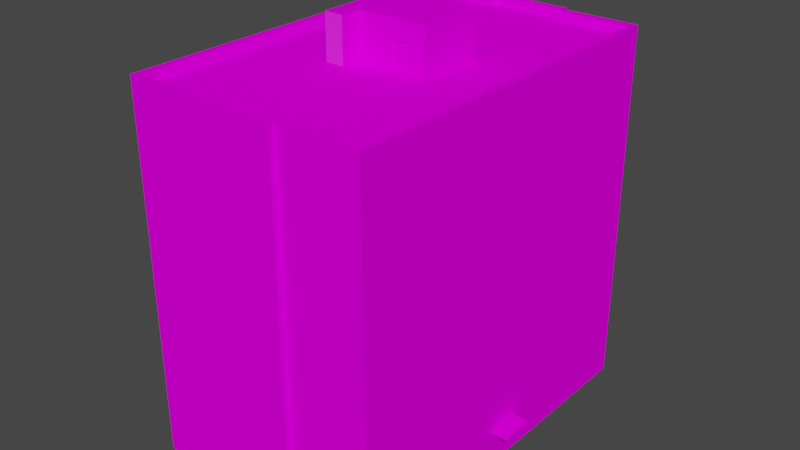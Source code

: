 # Source: SM_HOUSE_14.blend  (saved by Blender 3.1.7; exported with 4.5.12 LTS)
import bpy
from mathutils import Matrix  # noqa: F401  (used for matrix-valued properties, if any)

bpy.ops.wm.read_factory_settings(use_empty=True)
scene = bpy.context.scene
scene.name = 'Scene'

# ---- collections
col_sm_house_14 = bpy.data.collections.new('SM_HOUSE_14'); scene.collection.children.link(col_sm_house_14)

# ---- images (referenced by path relative to the original .blend; pixels are not part of the script)
import os
ASSET_DIR = os.environ.get("B2B_ASSET_DIR", "")  # directory of the original .blend (textures are referenced by path, not embedded)
HERE = os.path.dirname(os.path.abspath(__file__))  # packed textures are extracted next to this script under _unpacked/

def load_image(name, relpath, width, height, colorspace="sRGB"):
    """Load a texture the original file referenced (path relative to the .blend, or extracted next to this script)."""
    p = next((c for c in (os.path.join(HERE, relpath), os.path.join(ASSET_DIR, relpath)) if relpath and os.path.exists(c)), "")
    if p:
        img = bpy.data.images.load(p, check_existing=True)
        img.name = name
    else:  # same state as the original file: an image datablock whose file is absent (Cycles renders it pink)
        img = bpy.data.images.new(name, width, height)
        img.source = "FILE"
        img.filepath = "//" + (relpath or name)
    img.colorspace_settings.name = colorspace
    return img
img_9etagok2_png = load_image('9etagok2.PNG', '9etagok2.PNG', 1024, 1024, 'sRGB')
img_bolk_png = load_image('bolk.PNG', 'bolk.PNG', 1024, 1024, 'sRGB')
img_9etagok_png = load_image('9etagok.PNG', '9etagok.PNG', 1024, 1024, 'sRGB')
img_door_png = load_image('door.PNG', 'door.PNG', 1024, 1024, 'sRGB')
img_niz_png = load_image('niz.PNG', 'niz.PNG', 1024, 1024, 'sRGB')
img_roof_png = load_image('roof.PNG', 'roof.PNG', 1024, 1024, 'sRGB')
img_9etagdk_png = load_image('9etagdk.PNG', '9etagdk.PNG', 1024, 1024, 'sRGB')
img_pol2_png = load_image('pol2.PNG', 'pol2.PNG', 1024, 1024, 'sRGB')
img_dver9etz_png = load_image('dver9etz.PNG', 'dver9etz.PNG', 1024, 1024, 'sRGB')
img_9tdir_png = load_image('9tdir.PNG', '9tdir.PNG', 1024, 1024, 'sRGB')
img_dver2_png = load_image('dver2.PNG', 'dver2.PNG', 1024, 1024, 'sRGB')
img_kirp4_png = load_image('kirp4.PNG', 'kirp4.PNG', 1024, 1024, 'sRGB')

# ---- materials (node trees are filled in below, after node groups)
mat_sm_house_14_0 = bpy.data.materials.new('SM_HOUSE_14.0')
mat_sm_house_14_0.use_transparent_shadow = False
mat_sm_house_14_0.diffuse_color = (0.5882, 0.5882, 0.5882, 1.0)
mat_sm_house_14_0.roughness = 1.0
mat_sm_house_14_0.specular_intensity = 0.0
mat_sm_house_14_1 = bpy.data.materials.new('SM_HOUSE_14.1')
mat_sm_house_14_1.use_transparent_shadow = False
mat_sm_house_14_1.diffuse_color = (0.5882, 0.5882, 0.5882, 1.0)
mat_sm_house_14_1.roughness = 1.0
mat_sm_house_14_1.specular_intensity = 0.0
mat_sm_house_14_2 = bpy.data.materials.new('SM_HOUSE_14.2')
mat_sm_house_14_2.use_transparent_shadow = False
mat_sm_house_14_2.diffuse_color = (0.5882, 0.5882, 0.5882, 1.0)
mat_sm_house_14_2.roughness = 1.0
mat_sm_house_14_2.specular_intensity = 0.0
mat_sm_house_14_3 = bpy.data.materials.new('SM_HOUSE_14.3')
mat_sm_house_14_3.use_transparent_shadow = False
mat_sm_house_14_3.diffuse_color = (0.5882, 0.5882, 0.5882, 1.0)
mat_sm_house_14_3.roughness = 1.0
mat_sm_house_14_3.specular_intensity = 0.0
mat_sm_house_14_4 = bpy.data.materials.new('SM_HOUSE_14.4')
mat_sm_house_14_4.use_transparent_shadow = False
mat_sm_house_14_4.diffuse_color = (0.5882, 0.5882, 0.5882, 1.0)
mat_sm_house_14_4.roughness = 1.0
mat_sm_house_14_4.specular_intensity = 0.0
mat_sm_house_14_5 = bpy.data.materials.new('SM_HOUSE_14.5')
mat_sm_house_14_5.use_transparent_shadow = False
mat_sm_house_14_5.diffuse_color = (0.5882, 0.5882, 0.5882, 1.0)
mat_sm_house_14_5.roughness = 1.0
mat_sm_house_14_5.specular_intensity = 0.0
mat_sm_house_14_6 = bpy.data.materials.new('SM_HOUSE_14.6')
mat_sm_house_14_6.use_transparent_shadow = False
mat_sm_house_14_6.diffuse_color = (0.5882, 0.5882, 0.5882, 1.0)
mat_sm_house_14_6.roughness = 1.0
mat_sm_house_14_6.specular_intensity = 0.0
mat_sm_house_14_7 = bpy.data.materials.new('SM_HOUSE_14.7')
mat_sm_house_14_7.use_transparent_shadow = False
mat_sm_house_14_7.diffuse_color = (0.5882, 0.5882, 0.5882, 1.0)
mat_sm_house_14_7.roughness = 1.0
mat_sm_house_14_7.specular_intensity = 0.0
mat_sm_house_14_8 = bpy.data.materials.new('SM_HOUSE_14.8')
mat_sm_house_14_8.use_transparent_shadow = False
mat_sm_house_14_8.diffuse_color = (0.5882, 0.5882, 0.5882, 1.0)
mat_sm_house_14_8.roughness = 1.0
mat_sm_house_14_8.specular_intensity = 0.0
mat_sm_house_14_9 = bpy.data.materials.new('SM_HOUSE_14.9')
mat_sm_house_14_9.use_transparent_shadow = False
mat_sm_house_14_9.diffuse_color = (0.5882, 0.5882, 0.5882, 1.0)
mat_sm_house_14_9.roughness = 1.0
mat_sm_house_14_9.specular_intensity = 1.0
mat_sm_house_14_11 = bpy.data.materials.new('SM_HOUSE_14.11')
mat_sm_house_14_11.use_transparent_shadow = False
mat_sm_house_14_11.diffuse_color = (0.5882, 0.5882, 0.5882, 1.0)
mat_sm_house_14_11.roughness = 1.0
mat_sm_house_14_11.specular_intensity = 0.0
mat_sm_house_14_12 = bpy.data.materials.new('SM_HOUSE_14.12')
mat_sm_house_14_12.use_transparent_shadow = False
mat_sm_house_14_12.diffuse_color = (0.5882, 0.5882, 0.5882, 1.0)
mat_sm_house_14_12.roughness = 1.0
mat_sm_house_14_12.specular_intensity = 0.0

# ---- material node trees
mat_sm_house_14_0.use_nodes = True; mat_sm_house_14_0.node_tree.nodes.clear()
_N = mat_sm_house_14_0.node_tree.nodes; _L = mat_sm_house_14_0.node_tree.links
n0 = _N.new('ShaderNodeBsdfPrincipled'); n0.name = 'Principled BSDF'; n0.location = (10, 300)
n0.distribution = 'GGX'
n0.subsurface_method = 'RANDOM_WALK_SKIN'
n0.inputs[2].default_value = 1.0
n0.inputs[3].default_value = 1.45
n0.inputs[13].default_value = 0.0
n0.inputs[27].default_value = (0.0, 0.0, 0.0, 1.0)
n0.inputs[28].default_value = 1.0
n1 = _N.new('ShaderNodeOutputMaterial'); n1.name = 'Material Output'; n1.location = (300, 300)
n2 = _N.new('ShaderNodeTexImage'); n2.name = 'Image Texture'; n2.location = (-300, 600)
n2.label = '9etagok2'
n2.image = img_9etagok2_png
_L.new(n0.outputs[0], n1.inputs[0])
_L.new(n2.outputs[0], n0.inputs[0])
n1.is_active_output = True
mat_sm_house_14_1.use_nodes = True; mat_sm_house_14_1.node_tree.nodes.clear()
_N = mat_sm_house_14_1.node_tree.nodes; _L = mat_sm_house_14_1.node_tree.links
n0 = _N.new('ShaderNodeBsdfPrincipled'); n0.name = 'Principled BSDF'; n0.location = (10, 300)
n0.distribution = 'GGX'
n0.subsurface_method = 'RANDOM_WALK_SKIN'
n0.inputs[2].default_value = 1.0
n0.inputs[3].default_value = 1.45
n0.inputs[13].default_value = 0.0
n0.inputs[27].default_value = (0.0, 0.0, 0.0, 1.0)
n0.inputs[28].default_value = 1.0
n1 = _N.new('ShaderNodeOutputMaterial'); n1.name = 'Material Output'; n1.location = (300, 300)
n2 = _N.new('ShaderNodeTexImage'); n2.name = 'Image Texture'; n2.location = (-300, 600)
n2.label = 'bolk'
n2.image = img_bolk_png
_L.new(n0.outputs[0], n1.inputs[0])
_L.new(n2.outputs[0], n0.inputs[0])
n1.is_active_output = True
mat_sm_house_14_2.use_nodes = True; mat_sm_house_14_2.node_tree.nodes.clear()
_N = mat_sm_house_14_2.node_tree.nodes; _L = mat_sm_house_14_2.node_tree.links
n0 = _N.new('ShaderNodeBsdfPrincipled'); n0.name = 'Principled BSDF'; n0.location = (10, 300)
n0.distribution = 'GGX'
n0.subsurface_method = 'RANDOM_WALK_SKIN'
n0.inputs[2].default_value = 1.0
n0.inputs[3].default_value = 1.45
n0.inputs[13].default_value = 0.0
n0.inputs[27].default_value = (0.0, 0.0, 0.0, 1.0)
n0.inputs[28].default_value = 1.0
n1 = _N.new('ShaderNodeOutputMaterial'); n1.name = 'Material Output'; n1.location = (300, 300)
n2 = _N.new('ShaderNodeTexImage'); n2.name = 'Image Texture'; n2.location = (-300, 600)
n2.label = '9etagok'
n2.image = img_9etagok_png
_L.new(n0.outputs[0], n1.inputs[0])
_L.new(n2.outputs[0], n0.inputs[0])
n1.is_active_output = True
mat_sm_house_14_3.use_nodes = True; mat_sm_house_14_3.node_tree.nodes.clear()
_N = mat_sm_house_14_3.node_tree.nodes; _L = mat_sm_house_14_3.node_tree.links
n0 = _N.new('ShaderNodeBsdfPrincipled'); n0.name = 'Principled BSDF'; n0.location = (10, 300)
n0.distribution = 'GGX'
n0.subsurface_method = 'RANDOM_WALK_SKIN'
n0.inputs[2].default_value = 1.0
n0.inputs[3].default_value = 1.45
n0.inputs[13].default_value = 0.0
n0.inputs[27].default_value = (0.0, 0.0, 0.0, 1.0)
n0.inputs[28].default_value = 1.0
n1 = _N.new('ShaderNodeOutputMaterial'); n1.name = 'Material Output'; n1.location = (300, 300)
n2 = _N.new('ShaderNodeTexImage'); n2.name = 'Image Texture'; n2.location = (-300, 600)
n2.label = 'door'
n2.image = img_door_png
_L.new(n0.outputs[0], n1.inputs[0])
_L.new(n2.outputs[0], n0.inputs[0])
n1.is_active_output = True
mat_sm_house_14_4.use_nodes = True; mat_sm_house_14_4.node_tree.nodes.clear()
_N = mat_sm_house_14_4.node_tree.nodes; _L = mat_sm_house_14_4.node_tree.links
n0 = _N.new('ShaderNodeBsdfPrincipled'); n0.name = 'Principled BSDF'; n0.location = (10, 300)
n0.distribution = 'GGX'
n0.subsurface_method = 'RANDOM_WALK_SKIN'
n0.inputs[2].default_value = 1.0
n0.inputs[3].default_value = 1.45
n0.inputs[13].default_value = 0.0
n0.inputs[27].default_value = (0.0, 0.0, 0.0, 1.0)
n0.inputs[28].default_value = 1.0
n1 = _N.new('ShaderNodeOutputMaterial'); n1.name = 'Material Output'; n1.location = (300, 300)
n2 = _N.new('ShaderNodeTexImage'); n2.name = 'Image Texture'; n2.location = (-300, 600)
n2.label = 'niz'
n2.image = img_niz_png
_L.new(n0.outputs[0], n1.inputs[0])
_L.new(n2.outputs[0], n0.inputs[0])
n1.is_active_output = True
mat_sm_house_14_5.use_nodes = True; mat_sm_house_14_5.node_tree.nodes.clear()
_N = mat_sm_house_14_5.node_tree.nodes; _L = mat_sm_house_14_5.node_tree.links
n0 = _N.new('ShaderNodeBsdfPrincipled'); n0.name = 'Principled BSDF'; n0.location = (10, 300)
n0.distribution = 'GGX'
n0.subsurface_method = 'RANDOM_WALK_SKIN'
n0.inputs[2].default_value = 1.0
n0.inputs[3].default_value = 1.45
n0.inputs[13].default_value = 0.0
n0.inputs[27].default_value = (0.0, 0.0, 0.0, 1.0)
n0.inputs[28].default_value = 1.0
n1 = _N.new('ShaderNodeOutputMaterial'); n1.name = 'Material Output'; n1.location = (300, 300)
n2 = _N.new('ShaderNodeTexImage'); n2.name = 'Image Texture'; n2.location = (-300, 600)
n2.label = 'roof'
n2.image = img_roof_png
_L.new(n0.outputs[0], n1.inputs[0])
_L.new(n2.outputs[0], n0.inputs[0])
n1.is_active_output = True
mat_sm_house_14_6.use_nodes = True; mat_sm_house_14_6.node_tree.nodes.clear()
_N = mat_sm_house_14_6.node_tree.nodes; _L = mat_sm_house_14_6.node_tree.links
n0 = _N.new('ShaderNodeBsdfPrincipled'); n0.name = 'Principled BSDF'; n0.location = (10, 300)
n0.distribution = 'GGX'
n0.subsurface_method = 'RANDOM_WALK_SKIN'
n0.inputs[2].default_value = 1.0
n0.inputs[3].default_value = 1.45
n0.inputs[13].default_value = 0.0
n0.inputs[27].default_value = (0.0, 0.0, 0.0, 1.0)
n0.inputs[28].default_value = 1.0
n1 = _N.new('ShaderNodeOutputMaterial'); n1.name = 'Material Output'; n1.location = (300, 300)
n2 = _N.new('ShaderNodeTexImage'); n2.name = 'Image Texture'; n2.location = (-300, 600)
n2.label = '9etagdk'
n2.image = img_9etagdk_png
_L.new(n0.outputs[0], n1.inputs[0])
_L.new(n2.outputs[0], n0.inputs[0])
n1.is_active_output = True
mat_sm_house_14_7.use_nodes = True; mat_sm_house_14_7.node_tree.nodes.clear()
_N = mat_sm_house_14_7.node_tree.nodes; _L = mat_sm_house_14_7.node_tree.links
n0 = _N.new('ShaderNodeBsdfPrincipled'); n0.name = 'Principled BSDF'; n0.location = (10, 300)
n0.distribution = 'GGX'
n0.subsurface_method = 'RANDOM_WALK_SKIN'
n0.inputs[2].default_value = 1.0
n0.inputs[3].default_value = 1.45
n0.inputs[13].default_value = 0.0
n0.inputs[27].default_value = (0.0, 0.0, 0.0, 1.0)
n0.inputs[28].default_value = 1.0
n1 = _N.new('ShaderNodeOutputMaterial'); n1.name = 'Material Output'; n1.location = (300, 300)
n2 = _N.new('ShaderNodeTexImage'); n2.name = 'Image Texture'; n2.location = (-300, 600)
n2.label = 'pol2'
n2.image = img_pol2_png
_L.new(n0.outputs[0], n1.inputs[0])
_L.new(n2.outputs[0], n0.inputs[0])
n1.is_active_output = True
mat_sm_house_14_8.use_nodes = True; mat_sm_house_14_8.node_tree.nodes.clear()
_N = mat_sm_house_14_8.node_tree.nodes; _L = mat_sm_house_14_8.node_tree.links
n0 = _N.new('ShaderNodeBsdfPrincipled'); n0.name = 'Principled BSDF'; n0.location = (10, 300)
n0.distribution = 'GGX'
n0.subsurface_method = 'RANDOM_WALK_SKIN'
n0.inputs[2].default_value = 1.0
n0.inputs[3].default_value = 1.45
n0.inputs[13].default_value = 0.0
n0.inputs[27].default_value = (0.0, 0.0, 0.0, 1.0)
n0.inputs[28].default_value = 1.0
n1 = _N.new('ShaderNodeOutputMaterial'); n1.name = 'Material Output'; n1.location = (300, 300)
n2 = _N.new('ShaderNodeTexImage'); n2.name = 'Image Texture'; n2.location = (-300, 600)
n2.label = 'dver9etz'
n2.image = img_dver9etz_png
_L.new(n0.outputs[0], n1.inputs[0])
_L.new(n2.outputs[0], n0.inputs[0])
n1.is_active_output = True
mat_sm_house_14_9.use_nodes = True; mat_sm_house_14_9.node_tree.nodes.clear()
_N = mat_sm_house_14_9.node_tree.nodes; _L = mat_sm_house_14_9.node_tree.links
n0 = _N.new('ShaderNodeBsdfPrincipled'); n0.name = 'Principled BSDF'; n0.location = (10, 300)
n0.distribution = 'GGX'
n0.subsurface_method = 'RANDOM_WALK_SKIN'
n0.inputs[2].default_value = 1.0
n0.inputs[3].default_value = 1.45
n0.inputs[13].default_value = 1.0
n0.inputs[27].default_value = (0.0, 0.0, 0.0, 1.0)
n0.inputs[28].default_value = 1.0
n1 = _N.new('ShaderNodeOutputMaterial'); n1.name = 'Material Output'; n1.location = (300, 300)
n2 = _N.new('ShaderNodeTexImage'); n2.name = 'Image Texture'; n2.location = (-300, 600)
n2.label = '9tdir'
n2.image = img_9tdir_png
_L.new(n0.outputs[0], n1.inputs[0])
_L.new(n2.outputs[0], n0.inputs[0])
n1.is_active_output = True
mat_sm_house_14_11.use_nodes = True; mat_sm_house_14_11.node_tree.nodes.clear()
_N = mat_sm_house_14_11.node_tree.nodes; _L = mat_sm_house_14_11.node_tree.links
n0 = _N.new('ShaderNodeBsdfPrincipled'); n0.name = 'Principled BSDF'; n0.location = (10, 300)
n0.distribution = 'GGX'
n0.subsurface_method = 'RANDOM_WALK_SKIN'
n0.inputs[2].default_value = 1.0
n0.inputs[3].default_value = 1.45
n0.inputs[13].default_value = 0.0
n0.inputs[27].default_value = (0.0, 0.0, 0.0, 1.0)
n0.inputs[28].default_value = 1.0
n1 = _N.new('ShaderNodeOutputMaterial'); n1.name = 'Material Output'; n1.location = (300, 300)
n2 = _N.new('ShaderNodeTexImage'); n2.name = 'Image Texture'; n2.location = (-300, 600)
n2.label = 'dver2'
n2.image = img_dver2_png
_L.new(n0.outputs[0], n1.inputs[0])
_L.new(n2.outputs[0], n0.inputs[0])
n1.is_active_output = True
mat_sm_house_14_12.use_nodes = True; mat_sm_house_14_12.node_tree.nodes.clear()
_N = mat_sm_house_14_12.node_tree.nodes; _L = mat_sm_house_14_12.node_tree.links
n0 = _N.new('ShaderNodeBsdfPrincipled'); n0.name = 'Principled BSDF'; n0.location = (10, 300)
n0.distribution = 'GGX'
n0.subsurface_method = 'RANDOM_WALK_SKIN'
n0.inputs[2].default_value = 1.0
n0.inputs[3].default_value = 1.45
n0.inputs[13].default_value = 0.0
n0.inputs[27].default_value = (0.0, 0.0, 0.0, 1.0)
n0.inputs[28].default_value = 1.0
n1 = _N.new('ShaderNodeOutputMaterial'); n1.name = 'Material Output'; n1.location = (300, 300)
n2 = _N.new('ShaderNodeTexImage'); n2.name = 'Image Texture'; n2.location = (-300, 600)
n2.label = 'kirp4'
n2.image = img_kirp4_png
_L.new(n0.outputs[0], n1.inputs[0])
_L.new(n2.outputs[0], n0.inputs[0])
n1.is_active_output = True

# ---- world
world_world = bpy.data.worlds.new('World'); scene.world = world_world
world_world.use_nodes = True; world_world.node_tree.nodes.clear()
_N = world_world.node_tree.nodes; _L = world_world.node_tree.links
n0 = _N.new('ShaderNodeOutputWorld'); n0.name = 'World Output'; n0.location = (300, 300)
n1 = _N.new('ShaderNodeBackground'); n1.name = 'Background'; n1.location = (10, 300)
n1.inputs[0].default_value = (0.05088, 0.05088, 0.05088, 1.0)
_L.new(n1.outputs[0], n0.inputs[0])
n0.is_active_output = True
world_world.color = (0.05088, 0.05088, 0.05088)
world_world.use_sun_shadow = False
world_world.sun_shadow_jitter_overblur = 0.0

# ---- meshes
me_sm_house_14 = bpy.data.meshes.new('SM_HOUSE_14')
me_sm_house_14.from_pydata([(-12.11, 2.099, -1.037), (-12.11, 8.812, 29.53), (10.19, 8.812, 29.53), (-12.11, 2.1, -1.992), (-12.11, 2.1, 29.53), (10.19, 2.1, 29.53), (-12.11, -1.429, -1.036), (-12.11, -1.429, 29.53), (-12.11, -8.103, 29.53), (10.19, -1.429, 29.53), (10.19, -8.106, -1.036), (10.19, -1.429, -1.036), (-12.11, 8.812, -1.036), (10.19, 17.47, 29.53), (10.19, 17.47, -1.036), (10.19, 8.812, -1.036), (3.031, 17.46, -1.036), (-4.531, 17.95, 29.53), (10.19, -8.106, 29.53), (-12.12, -16.91, 29.53), (-12.11, -8.103, -1.036), (10.19, -16.91, 29.53), (-5.009, -17.45, 29.53), (10.19, -16.91, -1.995), (10.19, -1.429, -1.996), (-12.11, -1.429, -1.996), (-12.11, -16.91, -1.995), (10.19, -16.91, -1.036), (-12.11, -16.91, -1.036), (2.668, -16.91, -1.995), (2.668, -16.91, -1.036), (-5.009, -16.91, -1.036), (-5.009, -17.45, -1.995), (-5.009, -16.91, -1.995), (2.669, -17.44, -1.995), (2.669, -17.44, -1.039), (-5.009, -17.45, -1.039), (-12.11, 17.45, -1.987), (-12.11, 17.45, -1.037), (10.19, 2.1, -1.037), (10.19, 2.1, -1.992), (10.19, 17.47, -1.987), (-4.531, 17.46, -1.987), (-4.531, 17.46, -1.036), (-4.532, 17.95, -1.036), (3.031, 17.46, -1.987), (3.029, 17.94, -1.987), (-4.532, 17.95, -1.987), (3.029, 17.94, -1.036), (10.2, -0.6532, -1.997), (10.2, 1.359, -1.997), (-12.12, -16.39, 31.97), (-11.6, 16.9, 31.97), (-11.65, -16.39, 31.97), (-12.11, 16.9, 29.53), (-12.11, 17.45, 31.96), (-3.978, 16.9, 31.11), (-12.11, 16.9, 31.96), (-12.11, 17.45, 29.53), (10.19, 16.94, 29.53), (10.19, 17.47, 31.96), (2.592, 16.95, 31.96), (10.19, 16.94, 31.97), (3.031, 17.46, 31.96), (2.592, 16.95, 31.11), (-12.12, -16.39, 29.53), (-12.12, -16.91, 31.97), (-5.009, -16.91, 31.96), (-4.547, -16.39, 31.11), (10.19, -16.39, 31.97), (9.677, -16.39, 31.11), (9.677, -16.39, 31.97), (9.682, 16.94, 31.97), (2.193, -16.39, 31.96), (10.19, -16.91, 31.97), (2.193, -16.39, 31.11), (-3.978, 17.44, 31.96), (-4.531, 17.46, 29.53), (-4.531, 17.46, 31.96), (-3.978, 16.9, 31.96), (2.592, 17.46, 31.96), (-4.531, 17.95, 31.96), (2.592, 17.46, 31.11), (3.031, 17.46, 29.53), (3.029, 17.94, 29.53), (3.029, 17.94, 31.96), (2.667, -16.91, 29.53), (-4.546, -16.39, 31.96), (-5.009, -17.45, 31.96), (-5.009, -16.91, 29.53), (-4.547, -16.91, 31.96), (2.193, -16.91, 31.96), (2.666, -16.91, 31.96), (2.668, -17.44, 31.96), (2.668, -17.44, 29.53), (-3.978, 17.44, 31.11), (2.193, -16.91, 31.11), (-4.547, -16.91, 31.11), (9.682, 16.94, 31.11), (-11.65, -16.39, 31.11), (-11.6, 16.9, 31.11), (10.19, -16.39, 29.53), (-12.88, 2.106, -1.057), (-12.88, 1.165, -1.997), (-12.88, -1.436, 1.254), (-12.07, -1.436, -1.057), (-12.07, -1.436, -1.997), (-12.88, -1.436, -1.997), (-12.07, 2.106, 1.254), (-12.07, 2.106, -1.057), (-12.07, 2.106, -1.997), (-12.88, 2.106, -1.997), (-12.88, -0.2074, 0.5526), (-12.74, -0.2074, 0.5526), (-12.74, 1.165, -1.997), (-12.74, -0.2074, -1.057), (-12.88, -0.2074, -1.997), (-12.74, 1.165, -1.057), (-12.88, 1.165, 0.5526), (-12.88, -0.2074, -1.057), (-12.74, 1.165, 0.5526), (-12.74, -0.2074, -1.997), (-12.88, 1.165, -1.057), (-12.88, -1.436, -1.057), (-12.08, 2.106, 1.496), (-13.62, 2.106, 1.496), (-13.62, -1.436, 1.496), (-12.08, -1.436, 1.496), (-13.62, -1.436, 1.254), (-13.62, 2.106, 1.254), (-12.88, 2.106, 1.254), (-12.07, -1.436, 1.254), (10.19, -1.204, 1.471), (11.76, -1.204, 1.471), (10.19, -1.204, 1.237), (11.76, 1.972, 1.237), (11.76, -1.204, 1.237), (10.19, 1.972, 1.471), (10.19, 1.972, 1.237), (11.76, 1.972, 1.471), (10.2, -0.6531, 0.8139), (10.2, 1.359, 0.8139), (10.2, 1.359, 1.262), (10.2, -0.6531, 1.262), (-3.04, -3.997, 35.17), (1.445, -2.017, 33.45), (0.2286, -2.017, 33.45), (-3.04, -2.017, 35.17), (3.343, 4.191, 35.17), (3.343, -2.017, 35.17), (3.343, -2.017, 31.12), (3.343, 4.191, 31.12), (-3.04, -3.997, 31.12), (-3.04, -2.017, 31.12), (-4.759, -3.997, 31.12), (-4.759, -3.997, 35.17), (-4.759, 4.191, 31.12), (-4.759, -2.017, 35.17), (-4.759, 4.191, 35.17), (1.445, -1.819, 31.12), (0.2286, -1.819, 33.45), (0.2286, -2.017, 31.12), (0.2286, -1.819, 31.12), (1.445, -1.819, 33.45), (1.445, -2.017, 31.12)], [], [(38, 12, 1), (58, 38, 1), (13, 2, 15), (14, 13, 15), (27, 10, 18), (21, 27, 18), (19, 8, 20), (28, 19, 20), (12, 0, 4), (1, 12, 4), (2, 5, 39), (15, 2, 39), (6, 20, 8), (7, 6, 8), (9, 18, 10), (11, 9, 10), (58, 14, 38), (14, 58, 13), (21, 28, 27), (28, 21, 19), (3, 25, 7), (4, 3, 7), (5, 9, 24), (40, 5, 24), (44, 43, 77), (17, 44, 77), (17, 77, 83), (84, 17, 83), (84, 83, 16), (48, 84, 16), (17, 48, 44), (48, 17, 84), (35, 30, 86), (94, 35, 86), (94, 86, 89), (22, 94, 89), (22, 89, 31), (36, 22, 31), (94, 36, 35), (36, 94, 22), (89, 22, 86), (22, 94, 86), (143, 140, 141), (141, 142, 143), (141, 140, 49), (141, 49, 50), (23, 24, 11), (27, 23, 11), (28, 6, 25), (26, 28, 25), (27, 26, 23), (26, 27, 28), (34, 29, 30), (35, 34, 30), (36, 31, 33), (32, 36, 33), (35, 32, 34), (32, 35, 36), (37, 3, 0), (38, 37, 0), (14, 39, 40), (41, 14, 40), (38, 41, 37), (41, 38, 14), (47, 42, 43), (44, 47, 43), (48, 16, 45), (46, 48, 45), (44, 46, 47), (46, 44, 48), (51, 53, 52), (57, 51, 52), (55, 57, 79), (78, 55, 79), (62, 60, 63), (61, 62, 63), (51, 66, 67), (87, 51, 67), (71, 69, 62), (72, 71, 62), (73, 92, 74), (69, 73, 74), (76, 81, 79), (81, 78, 79), (80, 85, 81), (76, 80, 81), (61, 63, 85), (80, 61, 85), (88, 90, 87), (67, 88, 87), (93, 91, 88), (91, 90, 88), (92, 73, 93), (73, 91, 93), (56, 64, 95), (95, 64, 82), (96, 75, 97), (68, 97, 75), (70, 98, 99), (100, 99, 98), (99, 100, 53), (52, 53, 100), (51, 54, 65), (54, 51, 57), (58, 54, 57), (55, 58, 57), (54, 56, 57), (79, 57, 56), (55, 77, 58), (77, 55, 78), (59, 13, 60), (62, 59, 60), (13, 83, 60), (63, 60, 83), (62, 64, 59), (64, 62, 61), (65, 19, 66), (51, 65, 66), (19, 89, 66), (67, 66, 89), (51, 68, 65), (68, 51, 87), (101, 59, 69), (62, 69, 59), (71, 98, 70), (98, 71, 72), (75, 86, 92), (73, 75, 92), (86, 21, 92), (74, 92, 21), (73, 101, 75), (101, 73, 69), (77, 81, 17), (81, 77, 78), (76, 79, 95), (79, 56, 95), (80, 95, 82), (95, 80, 76), (81, 85, 84), (17, 81, 84), (61, 82, 64), (82, 61, 80), (85, 63, 83), (84, 85, 83), (88, 89, 22), (89, 88, 67), (87, 90, 97), (68, 87, 97), (97, 91, 96), (91, 97, 90), (93, 88, 94), (88, 22, 94), (96, 73, 75), (73, 96, 91), (92, 93, 86), (93, 94, 86), (74, 21, 101), (101, 69, 74), (124, 108, 129), (129, 125, 124), (124, 125, 126), (126, 127, 124), (125, 129, 128), (128, 126, 125), (104, 128, 130), (129, 130, 128), (126, 128, 131), (131, 127, 126), (139, 137, 133), (132, 133, 137), (134, 138, 136), (135, 136, 138), (133, 132, 136), (134, 136, 132), (139, 133, 135), (136, 135, 133), (137, 139, 138), (135, 138, 139), (102, 122, 130), (122, 102, 103), (111, 103, 102), (123, 119, 107), (116, 107, 119), (131, 104, 105), (123, 105, 104), (105, 123, 106), (107, 106, 123), (130, 108, 102), (109, 102, 108), (102, 109, 111), (110, 111, 109), (112, 118, 120), (120, 113, 112), (122, 103, 114), (114, 117, 122), (116, 119, 115), (115, 121, 116), (122, 117, 120), (120, 118, 122), (115, 119, 112), (112, 113, 115), (114, 121, 120), (113, 120, 121), (130, 122, 118), (130, 118, 112), (130, 112, 104), (104, 112, 119), (119, 123, 104), (144, 155, 154), (154, 152, 144), (149, 148, 157), (148, 158, 157), (144, 147, 155), (147, 157, 155), (145, 146, 160), (160, 163, 145), (160, 162, 159), (159, 163, 160), (153, 161, 146), (145, 164, 150), (145, 150, 149), (146, 145, 149), (146, 149, 147), (153, 146, 147), (148, 149, 150), (150, 151, 148), (144, 152, 153), (153, 147, 144), (158, 156, 155), (156, 154, 155), (148, 151, 158), (151, 156, 158), (146, 161, 162), (162, 160, 146), (164, 145, 163), (163, 159, 164)])
me_sm_house_14.polygons.foreach_set('use_smooth', [True] * 236)
me_sm_house_14.polygons.foreach_set('material_index', [0, 0, 0, 0, 0, 0, 0, 0, 1, 1, 1, 1, 1, 1, 1, 1, 1, 1, 1, 1, 2, 2, 2, 2, 2, 2, 2, 2, 2, 2, 2, 2, 2, 2, 2, 2, 2, 2, 2, 2, 2, 2, 2, 2, 3, 3, 4, 4, 4, 4, 4, 4, 4, 4, 4, 4, 4, 4, 4, 4, 4, 4, 4, 4, 4, 4, 4, 4, 4, 4, 5, 5, 5, 5, 5, 5, 5, 5, 5, 5, 5, 5, 5, 5, 5, 5, 5, 5, 5, 5, 5, 5, 5, 5, 5, 5, 5, 5, 5, 5, 6, 6, 6, 6, 6, 6, 6, 6, 6, 6, 6, 6, 6, 6, 6, 6, 6, 6, 6, 6, 6, 6, 6, 6, 6, 6, 6, 6, 6, 6, 6, 6, 6, 6, 6, 6, 6, 6, 6, 6, 6, 6, 6, 6, 6, 6, 6, 6, 6, 6, 6, 6, 6, 6, 6, 6, 6, 6, 7, 7, 7, 7, 7, 7, 7, 7, 7, 7, 7, 7, 7, 7, 7, 7, 7, 7, 7, 7, 8, 8, 8, 8, 8, 8, 8, 8, 8, 8, 8, 8, 8, 8, 8, 8, 8, 8, 8, 8, 8, 8, 8, 8, 8, 8, 8, 8, 8, 8, 9, 9, 10, 10, 10, 10, 10, 10, 11, 11, 12, 12, 12, 12, 12, 12, 12, 12, 12, 12, 12, 12, 12, 12, 12, 12, 12, 12])
_k = set([(0, 3), (0, 4), (0, 12), (0, 37), (0, 38), (1, 4), (1, 12), (1, 38), (1, 58), (2, 5), (2, 13), (2, 15), (2, 39), (3, 4), (3, 7), (3, 25), (3, 37), (4, 7), (4, 12), (5, 9), (5, 24), (5, 39), (5, 40), (6, 7), (6, 8), (6, 20), (6, 25), (6, 28), (7, 8), (7, 25), (8, 19), (8, 20), (9, 10), (9, 11), (9, 18), (9, 24), (10, 11), (10, 18), (10, 27), (11, 23), (11, 24), (11, 27), (12, 38), (13, 14), (13, 15), (13, 58), (13, 59), (13, 60), (13, 83), (14, 15), (14, 38), (14, 39), (14, 40), (14, 41), (14, 58), (15, 39), (16, 45), (16, 48), (16, 83), (16, 84), (17, 44), (17, 48), (17, 77), (17, 81), (17, 83), (17, 84), (18, 21), (18, 27), (19, 20), (19, 21), (19, 28), (19, 65), (19, 66), (19, 89), (20, 28), (21, 27), (21, 28), (21, 74), (21, 86), (21, 92), (21, 101), (22, 31), (22, 36), (22, 86), (22, 88), (22, 89), (22, 94), (23, 24), (23, 26), (23, 27), (24, 40), (25, 26), (25, 28), (26, 27), (26, 28), (27, 28), (29, 30), (29, 34), (30, 34), (30, 35), (30, 86), (31, 33), (31, 36), (31, 89), (32, 33), (32, 34), (32, 35), (32, 36), (33, 36), (34, 35), (35, 36), (35, 86), (35, 94), (36, 94), (37, 38), (37, 41), (38, 41), (38, 58), (39, 40), (40, 41), (42, 43), (42, 47), (43, 44), (43, 47), (43, 77), (44, 46), (44, 47), (44, 48), (44, 77), (45, 46), (45, 48), (46, 47), (46, 48), (48, 84), (49, 50), (49, 140), (49, 141), (50, 141), (51, 52), (51, 53), (51, 54), (51, 57), (51, 65), (51, 66), (51, 67), (51, 68), (51, 87), (52, 53), (52, 57), (52, 100), (53, 99), (53, 100), (54, 56), (54, 57), (54, 58), (54, 65), (55, 57), (55, 58), (55, 77), (55, 78), (55, 79), (56, 57), (56, 64), (56, 79), (56, 95), (57, 58), (57, 79), (58, 77), (59, 60), (59, 62), (59, 64), (59, 69), (59, 101), (60, 62), (60, 63), (60, 83), (61, 62), (61, 63), (61, 64), (61, 80), (61, 82), (61, 85), (62, 63), (62, 64), (62, 69), (62, 71), (62, 72), (63, 83), (63, 85), (64, 82), (64, 95), (65, 66), (65, 68), (66, 67), (66, 89), (67, 87), (67, 88), (67, 89), (68, 75), (68, 87), (68, 97), (69, 71), (69, 73), (69, 74), (69, 101), (70, 71), (70, 98), (70, 99), (71, 72), (71, 98), (72, 98), (73, 74), (73, 75), (73, 91), (73, 92), (73, 93), (73, 96), (73, 101), (74, 92), (74, 101), (75, 86), (75, 92), (75, 96), (75, 97), (75, 101), (76, 79), (76, 80), (76, 81), (76, 95), (77, 78), (77, 81), (77, 83), (78, 79), (78, 81), (79, 81), (79, 95), (80, 81), (80, 82), (80, 85), (80, 95), (81, 84), (81, 85), (82, 95), (83, 84), (83, 85), (84, 85), (86, 89), (86, 92), (86, 93), (86, 94), (87, 88), (87, 90), (87, 97), (88, 89), (88, 90), (88, 91), (88, 93), (88, 94), (89, 94), (90, 91), (90, 97), (91, 93), (91, 96), (91, 97), (92, 93), (93, 94), (96, 97), (98, 99), (98, 100), (99, 100), (102, 103), (102, 108), (102, 109), (102, 111), (102, 122), (102, 130), (103, 111), (103, 114), (103, 122), (104, 105), (104, 112), (104, 119), (104, 123), (104, 128), (104, 130), (104, 131), (105, 106), (105, 123), (105, 131), (106, 107), (106, 123), (107, 116), (107, 119), (107, 123), (108, 109), (108, 124), (108, 129), (108, 130), (109, 110), (109, 111), (110, 111), (112, 113), (112, 115), (112, 118), (112, 119), (112, 120), (112, 130), (113, 115), (113, 120), (113, 121), (114, 117), (114, 120), (114, 121), (114, 122), (115, 116), (115, 119), (115, 121), (116, 119), (116, 121), (117, 120), (117, 122), (118, 120), (118, 122), (118, 130), (119, 123), (120, 121), (120, 122), (122, 130), (124, 125), (124, 126), (124, 127), (124, 129), (125, 126), (125, 128), (125, 129), (126, 127), (126, 128), (126, 131), (127, 131), (128, 129), (128, 130), (128, 131), (129, 130), (132, 133), (132, 134), (132, 136), (132, 137), (133, 135), (133, 136), (133, 137), (133, 139), (134, 136), (134, 138), (135, 136), (135, 138), (135, 139), (136, 138), (137, 138), (137, 139), (138, 139), (140, 141), (140, 143), (141, 142), (141, 143), (142, 143), (144, 147), (144, 152), (144, 153), (144, 154), (144, 155), (145, 146), (145, 149), (145, 150), (145, 160), (145, 163), (145, 164), (146, 147), (146, 149), (146, 153), (146, 160), (146, 161), (146, 162), (147, 149), (147, 153), (147, 155), (147, 157), (148, 149), (148, 150), (148, 151), (148, 157), (148, 158), (149, 150), (149, 157), (150, 151), (150, 164), (151, 156), (151, 158), (152, 153), (152, 154), (153, 161), (154, 155), (154, 156), (155, 156), (155, 157), (155, 158), (156, 158), (157, 158), (159, 160), (159, 162), (159, 163), (159, 164), (160, 162), (160, 163), (161, 162), (163, 164)])
me_sm_house_14.attributes.new('sharp_edge', 'BOOLEAN', 'EDGE').data.foreach_set('value', [ (min(e.vertices), max(e.vertices)) in _k for e in me_sm_house_14.edges])
_uv = me_sm_house_14.uv_layers.new(name='UVMap')
_uv.uv.foreach_set('vector', [1.0, -1.0, 0.0, -1.0, 0.0, 2.0, 1.0, 2.0, 1.0, -1.0, 0.0, 2.0, 1.0, 2.0, 0.0, 2.0, 0.0, -1.0, 1.0, -1.0, 1.0, 2.0, 0.0, -1.0, 1.0, -1.0, 0.0, -1.0, 0.0, 2.0, 1.0, 2.0, 1.0, -1.0, 0.0, 2.0, 1.0, 2.0, 0.0, 2.0, 0.0, -1.0, 1.0, -1.0, 1.0, 2.0, 0.0, -1.0, 0.6536, 0.8831, 1.0, 0.883, 1.0, 2.0, 0.6536, 2.0, 0.6536, 0.8831, 1.0, 2.0, 0.6537, 2.0, 0.32, 2.0, 0.32, 0.8831, 0.6537, 0.8831, 0.6537, 2.0, 0.32, 0.8831, 1.0, 0.8831, 1.321, 0.8831, 1.321, 2.0, 1.0, 2.0, 1.0, 0.8831, 1.321, 2.0, 0.32, 2.0, 0.0, 2.0, 0.0, 0.8831, 0.32, 0.8831, 0.32, 2.0, 0.0, 0.8831, 1.0, 2.0, 0.0, 0.8831, 1.0, 0.8831, 0.0, 0.8831, 1.0, 2.0, 0.0, 2.0, 1.0, 2.0, 0.0, 0.8831, 1.0, 0.8831, 0.0, 0.8831, 1.0, 2.0, 0.0, 2.0, 0.07, 0.49, 0.48, 0.49, 0.48, 2.0, 0.07, 2.0, 0.07, 0.49, 0.48, 2.0, 0.48, 2.0, 0.07, 2.0, 0.07, 0.49, 0.48, 0.49, 0.48, 2.0, 0.07, 0.49, 1.0, 0.5, 0.95, 0.5, 0.95, 2.0, 1.0, 2.0, 1.0, 0.5, 0.95, 2.0, 1.0, 2.0, 0.95, 2.0, 0.05, 2.0, 0.0, 2.0, 1.0, 2.0, 0.05, 2.0, 0.0, 2.0, 0.05, 2.0, 0.05, 0.5, 0.0, 0.5, 0.0, 2.0, 0.05, 0.5, 1.0, 2.0, 0.0, 0.48, 1.0, 0.48, 0.0, 0.48, 1.0, 2.0, 0.0, 2.0, 0.0, 0.5, 0.05, 0.5, 0.05, 2.0, 0.0, 2.0, 0.0, 0.5, 0.05, 2.0, 0.0, 2.0, 0.05, 2.0, 0.95, 2.0, 1.0, 2.0, 0.0, 2.0, 0.95, 2.0, 1.0, 2.0, 0.95, 2.0, 0.95, 0.5, 1.0, 0.5, 1.0, 2.0, 0.95, 0.5, 0.0, 2.0, 1.0, 0.48, 0.0, 0.48, 1.0, 0.48, 0.0, 2.0, 1.0, 2.0, 0.95, 2.0, 1.0, 2.0, 0.05, 2.0, 1.0, 2.0, 0.0, 2.0, 0.05, 2.0, 0.15, 1.548, 0.15, 1.525, 0.37, 1.525, 0.37, 1.525, 0.37, 1.548, 0.15, 1.548, 0.9995, 2.0, 0.0005573, 2.0, 0.000499, 1.0, 0.9995, 2.0, 0.000499, 1.0, 0.9995, 1.0, 0.1339, 1.001, 3.601, 1.0, 3.601, 2.0, 0.1339, 1.999, 0.1339, 1.001, 3.601, 2.0, 7.866, 1.999, 4.399, 2.0, 4.399, 1.0, 7.866, 1.001, 7.866, 1.999, 4.399, 1.0, 7.995, 1.999, 0.003996, 1.001, 7.995, 1.001, 0.003996, 1.001, 7.995, 1.999, 0.003996, 1.999, 0.006888, 1.001, 0.1338, 1.001, 0.1337, 1.999, 0.006888, 1.997, 0.006888, 1.001, 0.1337, 1.999, 7.996, 1.997, 7.866, 1.999, 7.866, 1.001, 7.996, 1.001, 7.996, 1.997, 7.866, 1.001, 5.3, 1.997, 2.549, 1.001, 5.3, 1.001, 2.549, 1.001, 5.3, 1.997, 2.549, 1.997, 0.1221, 1.01, 3.558, 1.005, 3.558, 1.999, 0.1221, 1.999, 0.1221, 1.01, 3.558, 1.999, 7.881, 1.999, 4.442, 1.999, 4.442, 1.005, 7.881, 1.01, 7.881, 1.999, 4.442, 1.005, 7.995, 1.999, 0.003996, 1.01, 7.995, 1.01, 0.003996, 1.01, 7.995, 1.999, 0.003996, 1.999, 0.004002, 1.01, 0.1212, 1.01, 0.1212, 1.999, 0.003996, 1.999, 0.004002, 1.01, 0.1212, 1.999, 7.995, 1.999, 7.88, 1.999, 7.88, 1.01, 7.995, 1.01, 7.995, 1.999, 7.88, 1.01, 5.28, 1.999, 2.571, 1.01, 5.28, 1.01, 2.571, 1.01, 5.28, 1.999, 2.571, 1.999, 0.0004995, 1.032, 0.02118, 1.032, 0.02352, 1.968, 0.0007686, 1.968, 0.0004995, 1.032, 0.02352, 1.968, 0.0009622, 1.985, 0.0007686, 1.968, 0.2996, 1.968, 0.2748, 1.985, 0.0009622, 1.985, 0.2996, 1.968, 0.9995, 1.969, 0.9995, 1.985, 0.7505, 1.985, 0.7309, 1.97, 0.9995, 1.969, 0.7505, 1.985, 0.0004995, 1.032, 0.0005027, 1.017, 0.2592, 1.017, 0.2799, 1.032, 0.0004995, 1.032, 0.2592, 1.017, 0.9765, 1.032, 0.9994, 1.032, 0.9995, 1.969, 0.9767, 1.97, 0.9765, 1.032, 0.9995, 1.969, 0.693, 1.032, 0.7142, 1.017, 0.9991, 1.017, 0.9991, 1.032, 0.693, 1.032, 0.9991, 1.017, 0.2996, 1.984, 0.2748, 2.0, 0.2996, 1.968, 0.2748, 2.0, 0.2748, 1.985, 0.2996, 1.968, 0.7308, 1.985, 0.7504, 1.999, 0.2748, 2.0, 0.2996, 1.984, 0.7308, 1.985, 0.2748, 2.0, 0.7309, 1.97, 0.7505, 1.985, 0.7504, 1.999, 0.7308, 1.985, 0.7309, 1.97, 0.7504, 1.999, 0.2592, 1.0, 0.2798, 1.017, 0.2799, 1.032, 0.2592, 1.017, 0.2592, 1.0, 0.2799, 1.032, 0.7143, 1.001, 0.693, 1.017, 0.2592, 1.0, 0.693, 1.017, 0.2798, 1.017, 0.2592, 1.0, 0.7142, 1.017, 0.693, 1.032, 0.7143, 1.001, 0.693, 1.032, 0.693, 1.017, 0.7143, 1.001, 0.2996, 1.968, 0.7309, 1.97, 0.2996, 1.984, 0.2996, 1.984, 0.7309, 1.97, 0.7308, 1.985, 0.693, 1.017, 0.693, 1.032, 0.2798, 1.017, 0.2799, 1.032, 0.2798, 1.017, 0.693, 1.032, 0.9765, 1.032, 0.9767, 1.97, 0.02118, 1.032, 0.02352, 1.968, 0.02118, 1.032, 0.9767, 1.97, 0.1651, 1.648, 9.823, 1.648, 0.1651, 1.998, 9.823, 1.998, 0.1651, 1.998, 9.823, 1.648, 9.677, 1.998, 0.3169, 1.0, 9.677, 1.002, 0.3169, 1.0, 9.677, 1.998, 0.3169, 1.997, 0.1526, 1.001, 0.3169, 1.0, 0.3169, 1.997, 0.1526, 1.996, 0.1526, 1.001, 0.3169, 1.997, 0.00615, 1.0, 2.919, 1.648, 0.006149, 1.999, 2.92, 1.998, 0.006149, 1.999, 2.919, 1.648, 7.992, 1.998, 5.279, 1.001, 7.992, 1.001, 5.279, 1.001, 7.992, 1.998, 5.279, 1.998, 9.695, 1.001, 9.852, 1.001, 9.852, 1.996, 9.695, 1.998, 9.695, 1.001, 9.852, 1.996, 0.003997, 1.001, 2.57, 1.001, 0.003997, 1.998, 2.57, 1.999, 0.003997, 1.998, 2.57, 1.001, 7.996, 1.999, 5.273, 1.649, 7.996, 1.001, 5.273, 1.649, 7.996, 1.999, 5.273, 1.998, 9.677, 1.002, 9.832, 1.002, 9.832, 1.998, 9.677, 1.998, 9.677, 1.002, 9.832, 1.998, 0.004027, 1.001, 2.55, 1.001, 0.004022, 1.999, 2.55, 1.999, 0.004022, 1.999, 2.55, 1.001, 7.996, 1.999, 5.284, 1.649, 7.996, 1.001, 5.284, 1.649, 7.996, 1.999, 5.284, 1.999, 0.3215, 1.002, 9.695, 1.001, 0.3219, 1.999, 9.695, 1.998, 0.3219, 1.999, 9.695, 1.001, 9.835, 2.0, 0.1648, 1.649, 9.835, 1.649, 0.1648, 1.649, 9.835, 2.0, 0.1648, 2.0, 7.742, 1.514, 7.866, 1.002, 7.866, 1.997, 7.742, 1.997, 7.742, 1.514, 7.866, 1.997, 5.3, 1.001, 7.993, 1.001, 5.3, 1.999, 7.993, 2.0, 5.3, 1.999, 7.993, 1.001, 2.87, 1.999, 0.006848, 1.001, 2.87, 1.649, 0.006848, 1.001, 2.87, 1.999, 0.006824, 2.0, 0.1515, 1.001, 0.004995, 1.996, 0.005, 1.001, 0.004995, 1.996, 0.1515, 1.001, 0.1515, 1.996, 9.989, 1.998, 9.823, 1.998, 9.989, 1.648, 9.823, 1.998, 9.823, 1.648, 9.989, 1.648, 5.273, 1.998, 2.919, 1.649, 5.273, 1.649, 2.919, 1.649, 5.273, 1.998, 2.919, 1.999, 5.279, 1.998, 2.57, 1.999, 2.57, 1.001, 5.279, 1.001, 5.279, 1.998, 2.57, 1.001, 0.164, 1.998, 0.004995, 1.648, 0.164, 1.648, 0.004995, 1.648, 0.164, 1.998, 0.004996, 1.998, 9.994, 1.997, 9.851, 1.997, 9.851, 1.001, 9.994, 1.001, 9.994, 1.997, 9.851, 1.001, 9.995, 1.996, 9.832, 1.001, 9.995, 1.001, 9.832, 1.001, 9.995, 1.996, 9.832, 1.997, 0.1655, 1.998, 0.005761, 1.998, 0.005761, 1.648, 0.1655, 1.648, 0.1655, 1.998, 0.005761, 1.648, 5.285, 1.649, 2.87, 1.998, 2.87, 1.649, 2.87, 1.998, 5.285, 1.649, 5.285, 1.999, 5.3, 1.999, 2.55, 1.998, 5.301, 1.001, 2.55, 1.998, 2.55, 1.001, 5.301, 1.001, 9.995, 1.648, 9.834, 1.998, 9.834, 1.648, 9.834, 1.998, 9.995, 1.648, 9.995, 1.998, 0.167, 1.997, 0.009377, 1.997, 0.1672, 1.002, 0.009377, 1.997, 0.009247, 1.001, 0.1672, 1.002, 0.1672, 1.998, 0.1672, 1.002, 0.3215, 1.002, 0.3215, 1.002, 0.3219, 1.999, 0.1672, 1.998, 0.006359, 2.0, 0.0004995, 1.0, 0.9995, 1.0, 0.9995, 1.0, 0.9995, 2.0, 0.006359, 2.0, 0.0004997, 1.994, 0.0004995, 1.001, 0.9995, 1.0, 0.9995, 1.0, 0.9995, 1.994, 0.0004997, 1.994, 0.0004995, 2.0, 0.0004995, 1.0, 0.9995, 1.0, 0.9995, 1.0, 0.9995, 2.0, 0.0004995, 2.0, 0.0004996, 1.478, 0.0004997, 1.0, 0.9995, 1.478, 0.9995, 1.001, 0.9995, 1.478, 0.0004997, 1.0, 0.0004995, 2.0, 0.0004995, 1.0, 0.9995, 1.0, 0.9995, 1.0, 0.9936, 2.0, 0.0004995, 2.0, 0.9995, 2.0, 0.0005002, 2.0, 0.9995, 1.0, 0.0004995, 1.0, 0.9995, 1.0, 0.0005002, 2.0, 0.9995, 1.0, 0.9995, 2.0, 0.0005005, 1.0, 0.0004997, 2.0, 0.0005005, 1.0, 0.9995, 2.0, 0.9995, 2.0, 0.0004995, 2.0, 0.9995, 1.0, 0.0004995, 1.0, 0.9995, 1.0, 0.0004995, 2.0, 0.9995, 2.0, 0.0004997, 2.0, 0.9995, 1.0, 0.0004997, 1.0, 0.9995, 1.0, 0.0004997, 2.0, 0.9995, 2.0, 0.0004997, 2.0, 0.9995, 1.0, 0.0004997, 1.0, 0.9995, 1.0, 0.0004997, 2.0, 0.0, 1.282, 0.26, 1.281, 0.0, 2.0, 0.26, 1.281, 0.0, 1.282, 0.26, 1.0, 0.0, 1.0, 0.26, 1.0, 0.0, 1.282, 1.0, 1.282, 0.6512, 1.282, 1.0, 1.0, 0.6512, 1.0, 1.0, 1.0, 0.6512, 1.282, 0.7789, 2.0, 1.0, 2.0, 0.7789, 1.282, 1.0, 1.282, 0.7789, 1.282, 1.0, 2.0, 0.7789, 1.282, 1.0, 1.282, 0.7789, 1.0, 1.0, 1.0, 0.7789, 1.0, 1.0, 1.282, 0.0, 2.0, 0.26, 2.0, 0.0, 1.282, 0.26, 1.282, 0.0, 1.282, 0.26, 2.0, 0.0, 1.282, 0.26, 1.282, 0.0, 1.0, 0.26, 1.0, 0.0, 1.0, 0.26, 1.282, 0.6512, 1.784, 0.26, 1.783, 0.2874, 1.753, 0.2874, 1.753, 0.6198, 1.753, 0.6512, 1.784, 0.26, 1.281, 0.26, 1.0, 0.2874, 1.0, 0.2874, 1.0, 0.2874, 1.282, 0.26, 1.281, 0.6512, 1.0, 0.6512, 1.282, 0.6198, 1.282, 0.6198, 1.282, 0.6198, 1.0, 0.6512, 1.0, 0.26, 1.281, 0.2874, 1.282, 0.2874, 1.753, 0.2874, 1.753, 0.26, 1.783, 0.26, 1.281, 0.6198, 1.282, 0.6512, 1.282, 0.6512, 1.784, 0.6512, 1.784, 0.6198, 1.753, 0.6198, 1.282, 0.2874, 1.0, 0.6198, 1.0, 0.2874, 1.753, 0.6198, 1.753, 0.2874, 1.753, 0.6198, 1.0, 0.0, 2.0, 0.26, 1.281, 0.26, 1.783, 0.0, 2.0, 0.26, 1.783, 0.6512, 1.784, 0.0, 2.0, 0.6512, 1.784, 1.0, 2.0, 1.0, 2.0, 0.6512, 1.784, 0.6512, 1.282, 0.6512, 1.282, 1.0, 1.282, 1.0, 2.0, 0.9995, 1.749, 0.0004995, 1.749, 0.0004995, 0.4998, 0.0004995, 0.4998, 0.9995, 0.4998, 0.9995, 1.749, 0.7579, 2.0, 0.0004998, 2.0, 0.7579, 1.0, 0.0004998, 2.0, 0.0004995, 1.0, 0.7579, 1.0, 0.9995, 1.213, 0.7579, 1.213, 0.9995, 1.0, 0.7579, 1.213, 0.7579, 1.0, 0.9995, 1.0, 2.421, 4.827, 2.421, 4.077, 2.662, 4.077, 2.662, 4.077, 2.662, 4.827, 2.421, 4.827, 0.0004997, 2.0, 0.0004995, 1.0, 0.9995, 1.0, 0.9995, 1.0, 0.9995, 2.0, 0.0004997, 2.0, 2.125, 1.002, 6.155, 1.002, 6.155, 3.876, 7.654, 3.876, 7.654, 1.002, 9.995, 1.002, 7.654, 3.876, 9.995, 1.002, 9.995, 5.998, 6.155, 3.876, 7.654, 3.876, 9.995, 5.998, 6.155, 3.876, 9.995, 5.998, 2.125, 5.998, 2.125, 1.002, 6.155, 3.876, 2.125, 5.998, 9.995, 5.998, 2.421, 5.998, 2.421, 1.002, 2.421, 1.002, 9.995, 1.002, 9.995, 5.998, 0.004995, 5.998, 0.004995, 1.002, 2.421, 1.002, 2.421, 1.002, 2.421, 5.998, 0.004995, 5.998, 0.004995, 5.998, 0.004995, 1.002, 9.995, 5.998, 0.004995, 1.002, 9.995, 1.002, 9.995, 5.998, 0.004995, 5.998, 0.004995, 1.002, 9.995, 5.998, 0.004995, 1.002, 9.995, 1.002, 9.995, 5.998, 2.421, 3.876, 2.421, 1.002, 2.662, 1.002, 2.662, 1.002, 2.662, 3.876, 2.421, 3.876, 7.579, 1.002, 7.579, 3.876, 7.338, 3.876, 7.338, 3.876, 7.338, 1.002, 7.579, 1.002])
_ca = me_sm_house_14.color_attributes.new('Col', 'BYTE_COLOR', 'CORNER')
_ca.data.foreach_set('color', [0.0, 0.0, 0.0, 1.0, 0.0, 0.0, 0.0, 1.0, 0.0, 0.0, 0.0, 1.0, 0.0, 0.0, 0.0, 1.0, 0.0, 0.0, 0.0, 1.0, 0.0, 0.0, 0.0, 1.0, 0.2423, 0.2195, 0.1946, 1.0, 0.2423, 0.2195, 0.1946, 1.0, 0.2423, 0.2195, 0.1946, 1.0, 0.2423, 0.2195, 0.1946, 1.0, 0.2423, 0.2195, 0.1946, 1.0, 0.2423, 0.2195, 0.1946, 1.0, 0.2423, 0.2195, 0.1946, 1.0, 0.2423, 0.2195, 0.1946, 1.0, 0.2423, 0.2195, 0.1946, 1.0, 0.2423, 0.2195, 0.1946, 1.0, 0.2423, 0.2195, 0.1946, 1.0, 0.2423, 0.2195, 0.1946, 1.0, 0.0, 0.0, 0.0, 1.0, 0.0, 0.0, 0.0, 1.0, 0.0, 0.0, 0.0, 1.0, 0.0, 0.0, 0.0, 1.0, 0.0, 0.0, 0.0, 1.0, 0.0, 0.0, 0.0, 1.0, 0.0, 0.0, 0.0, 1.0, 0.0, 0.0, 0.0, 1.0, 0.0, 0.0, 0.0, 1.0, 0.0, 0.0, 0.0, 1.0, 0.0, 0.0, 0.0, 1.0, 0.0, 0.0, 0.0, 1.0, 0.2423, 0.2195, 0.1946, 1.0, 0.2423, 0.2195, 0.1946, 1.0, 0.2423, 0.2195, 0.1946, 1.0, 0.2423, 0.2195, 0.1946, 1.0, 0.2423, 0.2195, 0.1946, 1.0, 0.2423, 0.2195, 0.1946, 1.0, 0.0, 0.0, 0.0, 1.0, 0.0, 0.0, 0.0, 1.0, 0.0, 0.0, 0.0, 1.0, 0.0, 0.0, 0.0, 1.0, 0.0, 0.0, 0.0, 1.0, 0.0, 0.0, 0.0, 1.0, 0.2423, 0.2195, 0.1946, 1.0, 0.2423, 0.2195, 0.1946, 1.0, 0.2423, 0.2195, 0.1946, 1.0, 0.2423, 0.2195, 0.1946, 1.0, 0.2423, 0.2195, 0.1946, 1.0, 0.2423, 0.2195, 0.1946, 1.0, 0.01033, 0.01033, 0.009134, 1.0, 0.01033, 0.01033, 0.009134, 1.0, 0.01033, 0.01033, 0.009134, 1.0, 0.01033, 0.01033, 0.009134, 1.0, 0.01033, 0.01033, 0.009134, 1.0, 0.01033, 0.01033, 0.009134, 1.0, 0.04231, 0.03955, 0.03689, 1.0, 0.04231, 0.03955, 0.03689, 1.0, 0.04231, 0.03955, 0.03689, 1.0, 0.04231, 0.03955, 0.03689, 1.0, 0.04231, 0.03955, 0.03689, 1.0, 0.04231, 0.03955, 0.03689, 1.0, 0.0, 0.0, 0.0, 1.0, 0.0, 0.0, 0.0, 1.0, 0.0, 0.0, 0.0, 1.0, 0.0, 0.0, 0.0, 1.0, 0.0, 0.0, 0.0, 1.0, 0.0, 0.0, 0.0, 1.0, 0.2423, 0.2195, 0.1946, 1.0, 0.2423, 0.2195, 0.1946, 1.0, 0.2423, 0.2195, 0.1946, 1.0, 0.2423, 0.2195, 0.1946, 1.0, 0.2423, 0.2195, 0.1946, 1.0, 0.2423, 0.2195, 0.1946, 1.0, 0.0, 0.0, 0.0, 1.0, 0.0, 0.0, 0.0, 1.0, 0.0, 0.0, 0.0, 1.0, 0.0, 0.0, 0.0, 1.0, 0.0, 0.0, 0.0, 1.0, 0.0, 0.0, 0.0, 1.0, 0.1683, 0.1529, 0.1384, 1.0, 0.1683, 0.1529, 0.1384, 1.0, 0.1683, 0.1529, 0.1384, 1.0, 0.1683, 0.1529, 0.1384, 1.0, 0.1683, 0.1529, 0.1384, 1.0, 0.1683, 0.1529, 0.1384, 1.0, 0.2423, 0.2195, 0.1946, 1.0, 0.2423, 0.2195, 0.1946, 1.0, 0.2423, 0.2195, 0.1946, 1.0, 0.2423, 0.2195, 0.1946, 1.0, 0.2423, 0.2195, 0.1946, 1.0, 0.2423, 0.2195, 0.1946, 1.0, 0.01033, 0.01033, 0.009134, 1.0, 0.01033, 0.01033, 0.009134, 1.0, 0.01033, 0.01033, 0.009134, 1.0, 0.01033, 0.01033, 0.009134, 1.0, 0.01033, 0.01033, 0.009134, 1.0, 0.01033, 0.01033, 0.009134, 1.0, 0.2423, 0.2195, 0.1946, 1.0, 0.2423, 0.2195, 0.1946, 1.0, 0.2423, 0.2195, 0.1946, 1.0, 0.2423, 0.2195, 0.1946, 1.0, 0.2423, 0.2195, 0.1946, 1.0, 0.2423, 0.2195, 0.1946, 1.0, 0.1714, 0.1529, 0.1384, 1.0, 0.1714, 0.1529, 0.1384, 1.0, 0.1714, 0.1529, 0.1384, 1.0, 0.1714, 0.1529, 0.1384, 1.0, 0.1714, 0.1529, 0.1384, 1.0, 0.1714, 0.1529, 0.1384, 1.0, 0.0, 0.0, 0.0, 1.0, 0.0, 0.0, 0.0, 1.0, 0.0, 0.0, 0.0, 1.0, 0.0, 0.0, 0.0, 1.0, 0.0, 0.0, 0.0, 1.0, 0.0, 0.0, 0.0, 1.0, 0.04231, 0.04092, 0.03689, 1.0, 0.04231, 0.03955, 0.03689, 1.0, 0.04231, 0.03955, 0.03689, 1.0, 0.04231, 0.03955, 0.03689, 1.0, 0.04231, 0.04092, 0.03689, 1.0, 0.04231, 0.04092, 0.03689, 1.0, 0.1683, 0.1529, 0.1384, 1.0, 0.1714, 0.1529, 0.1384, 1.0, 0.1714, 0.1529, 0.1384, 1.0, 0.1714, 0.1529, 0.1384, 1.0, 0.1714, 0.1529, 0.1384, 1.0, 0.1714, 0.1529, 0.1384, 1.0, 0.2423, 0.2195, 0.1946, 1.0, 0.2423, 0.2195, 0.1946, 1.0, 0.2423, 0.2195, 0.1946, 1.0, 0.2423, 0.2195, 0.1946, 1.0, 0.2423, 0.2195, 0.1946, 1.0, 0.2423, 0.2195, 0.1946, 1.0, 0.2423, 0.2195, 0.1946, 1.0, 0.2423, 0.2195, 0.1946, 1.0, 0.2423, 0.2195, 0.1946, 1.0, 0.2423, 0.2195, 0.1946, 1.0, 0.2423, 0.2195, 0.1946, 1.0, 0.2423, 0.2195, 0.1946, 1.0, 0.2423, 0.2195, 0.1946, 1.0, 0.2423, 0.2195, 0.1946, 1.0, 0.2423, 0.2195, 0.1946, 1.0, 0.2423, 0.2195, 0.1946, 1.0, 0.2423, 0.2195, 0.1946, 1.0, 0.2423, 0.2195, 0.1946, 1.0, 0.0, 0.0, 0.0, 1.0, 0.0, 0.0, 0.0, 1.0, 0.0, 0.0, 0.0, 1.0, 0.0, 0.0, 0.0, 1.0, 0.0, 0.0, 0.0, 1.0, 0.0, 0.0, 0.0, 1.0, 0.04231, 0.03955, 0.03689, 1.0, 0.04231, 0.03955, 0.03689, 1.0, 0.04231, 0.03955, 0.03689, 1.0, 0.04231, 0.03955, 0.03689, 1.0, 0.04231, 0.03955, 0.03689, 1.0, 0.04231, 0.03955, 0.03689, 1.0, 0.2423, 0.2195, 0.1946, 1.0, 0.2423, 0.2195, 0.1946, 1.0, 0.2423, 0.2195, 0.1946, 1.0, 0.2423, 0.2195, 0.1946, 1.0, 0.2423, 0.2195, 0.1946, 1.0, 0.2423, 0.2195, 0.1946, 1.0, 0.0, 0.0, 0.0, 1.0, 0.0, 0.0, 0.0, 1.0, 0.0, 0.0, 0.0, 1.0, 0.0, 0.0, 0.0, 1.0, 0.0, 0.0, 0.0, 1.0, 0.0, 0.0, 0.0, 1.0, 0.04231, 0.03955, 0.03689, 1.0, 0.04231, 0.03955, 0.03689, 1.0, 0.04231, 0.03955, 0.03689, 1.0, 0.04231, 0.03955, 0.03689, 1.0, 0.04231, 0.03955, 0.03689, 1.0, 0.04231, 0.03955, 0.03689, 1.0, 0.0, 0.0, 0.0, 1.0, 0.0, 0.0, 0.0, 1.0, 0.0, 0.0, 0.0, 1.0, 0.0, 0.0, 0.0, 1.0, 0.0, 0.0, 0.0, 1.0, 0.0, 0.0, 0.0, 1.0, 0.2423, 0.2195, 0.1946, 1.0, 0.2423, 0.2195, 0.1946, 1.0, 0.2423, 0.2195, 0.1946, 1.0, 0.2423, 0.2195, 0.1946, 1.0, 0.2423, 0.2195, 0.1946, 1.0, 0.2423, 0.2195, 0.1946, 1.0, 0.01033, 0.01033, 0.009134, 1.0, 0.01033, 0.01033, 0.009134, 1.0, 0.01033, 0.01033, 0.009134, 1.0, 0.01033, 0.01033, 0.009134, 1.0, 0.01033, 0.01033, 0.009134, 1.0, 0.01033, 0.01033, 0.009134, 1.0, 0.0, 0.0, 0.0, 1.0, 0.0, 0.0, 0.0, 1.0, 0.0, 0.0, 0.0, 1.0, 0.0, 0.0, 0.0, 1.0, 0.0, 0.0, 0.0, 1.0, 0.0, 0.0, 0.0, 1.0, 0.2423, 0.2195, 0.1946, 1.0, 0.2423, 0.2195, 0.1946, 1.0, 0.2423, 0.2195, 0.1946, 1.0, 0.2423, 0.2195, 0.1946, 1.0, 0.2423, 0.2195, 0.1946, 1.0, 0.2423, 0.2195, 0.1946, 1.0, 0.01033, 0.01033, 0.009134, 1.0, 0.01033, 0.01033, 0.009134, 1.0, 0.01033, 0.01033, 0.009134, 1.0, 0.01033, 0.01033, 0.009134, 1.0, 0.01033, 0.01033, 0.009134, 1.0, 0.01033, 0.01033, 0.009134, 1.0, 0.1714, 0.1529, 0.1384, 1.0, 0.1714, 0.1529, 0.1384, 1.0, 0.1683, 0.1529, 0.1384, 1.0, 0.1683, 0.1529, 0.1384, 1.0, 0.1714, 0.1529, 0.1384, 1.0, 0.1683, 0.1529, 0.1384, 1.0, 0.1683, 0.1529, 0.1384, 1.0, 0.1683, 0.1529, 0.1384, 1.0, 0.1683, 0.1529, 0.1384, 1.0, 0.1683, 0.1529, 0.1384, 1.0, 0.1683, 0.1529, 0.1384, 1.0, 0.1683, 0.1529, 0.1384, 1.0, 0.1683, 0.1529, 0.1384, 1.0, 0.1683, 0.1529, 0.1384, 1.0, 0.1683, 0.1529, 0.1384, 1.0, 0.1683, 0.1529, 0.1384, 1.0, 0.1683, 0.1529, 0.1384, 1.0, 0.1683, 0.1529, 0.1384, 1.0, 0.1683, 0.1529, 0.1384, 1.0, 0.1683, 0.1529, 0.1384, 1.0, 0.1714, 0.1529, 0.1384, 1.0, 0.1714, 0.1529, 0.1384, 1.0, 0.1683, 0.1529, 0.1384, 1.0, 0.1714, 0.1529, 0.1384, 1.0, 0.1714, 0.1559, 0.1384, 1.0, 0.1714, 0.1559, 0.1384, 1.0, 0.1714, 0.1559, 0.1384, 1.0, 0.1714, 0.1559, 0.1384, 1.0, 0.1714, 0.1559, 0.1384, 1.0, 0.1714, 0.1559, 0.1384, 1.0, 0.1683, 0.1529, 0.1384, 1.0, 0.1683, 0.1529, 0.1384, 1.0, 0.1683, 0.1529, 0.1384, 1.0, 0.1683, 0.1529, 0.1384, 1.0, 0.1683, 0.1529, 0.1384, 1.0, 0.1683, 0.1529, 0.1384, 1.0, 0.1683, 0.1529, 0.1384, 1.0, 0.1683, 0.1529, 0.1384, 1.0, 0.1683, 0.1529, 0.1384, 1.0, 0.1683, 0.1529, 0.1384, 1.0, 0.1683, 0.1529, 0.1384, 1.0, 0.1683, 0.1529, 0.1384, 1.0, 0.1683, 0.1529, 0.1384, 1.0, 0.1683, 0.1529, 0.1384, 1.0, 0.1683, 0.1529, 0.1384, 1.0, 0.1683, 0.1529, 0.1384, 1.0, 0.1683, 0.1529, 0.1384, 1.0, 0.1683, 0.1529, 0.1384, 1.0, 0.1683, 0.1529, 0.1384, 1.0, 0.1683, 0.1529, 0.1384, 1.0, 0.1683, 0.1529, 0.1384, 1.0, 0.1683, 0.1529, 0.1384, 1.0, 0.1683, 0.1529, 0.1384, 1.0, 0.1683, 0.1529, 0.1384, 1.0, 0.1714, 0.1529, 0.1384, 1.0, 0.1714, 0.1529, 0.1384, 1.0, 0.1714, 0.1529, 0.1384, 1.0, 0.1714, 0.1529, 0.1384, 1.0, 0.1714, 0.1529, 0.1384, 1.0, 0.1714, 0.1529, 0.1384, 1.0, 0.1683, 0.1529, 0.1384, 1.0, 0.1683, 0.1529, 0.1384, 1.0, 0.1714, 0.1529, 0.1384, 1.0, 0.1683, 0.1529, 0.1384, 1.0, 0.1714, 0.1529, 0.1384, 1.0, 0.1714, 0.1529, 0.1384, 1.0, 0.1683, 0.1529, 0.1384, 1.0, 0.1683, 0.1529, 0.1384, 1.0, 0.1683, 0.1529, 0.1384, 1.0, 0.1683, 0.1529, 0.1384, 1.0, 0.1683, 0.1529, 0.1384, 1.0, 0.1683, 0.1529, 0.1384, 1.0, 0.1683, 0.1529, 0.1384, 1.0, 0.1683, 0.1529, 0.1384, 1.0, 0.1683, 0.1529, 0.1384, 1.0, 0.1683, 0.1529, 0.1384, 1.0, 0.1683, 0.1529, 0.1384, 1.0, 0.1683, 0.1529, 0.1384, 1.0, 0.1683, 0.1529, 0.1384, 1.0, 0.1683, 0.1529, 0.1384, 1.0, 0.1683, 0.1529, 0.1384, 1.0, 0.1683, 0.1529, 0.1384, 1.0, 0.1683, 0.1529, 0.1384, 1.0, 0.1683, 0.1529, 0.1384, 1.0, 0.1683, 0.1529, 0.1384, 1.0, 0.1683, 0.1529, 0.1384, 1.0, 0.1683, 0.1529, 0.1384, 1.0, 0.1683, 0.1529, 0.1384, 1.0, 0.1683, 0.1529, 0.1384, 1.0, 0.1683, 0.1529, 0.1384, 1.0, 0.2423, 0.2195, 0.1981, 1.0, 0.2423, 0.2195, 0.1981, 1.0, 0.2423, 0.2195, 0.1981, 1.0, 0.2423, 0.2195, 0.1981, 1.0, 0.2423, 0.2195, 0.1981, 1.0, 0.2423, 0.2195, 0.1981, 1.0, 0.0, 0.0, 0.0, 1.0, 0.0, 0.0, 0.0, 1.0, 0.0, 0.0, 0.0, 1.0, 0.0, 0.0, 0.0, 1.0, 0.0, 0.0, 0.0, 1.0, 0.0, 0.0, 0.0, 1.0, 0.0, 0.0, 0.0, 1.0, 0.0, 0.0, 0.0, 1.0, 0.0, 0.0, 0.0, 1.0, 0.0, 0.0, 0.0, 1.0, 0.0, 0.0, 0.0, 1.0, 0.0, 0.0, 0.0, 1.0, 0.04231, 0.03955, 0.03689, 1.0, 0.04231, 0.03955, 0.03689, 1.0, 0.04231, 0.03955, 0.03689, 1.0, 0.04231, 0.03955, 0.03689, 1.0, 0.04231, 0.03955, 0.03689, 1.0, 0.04231, 0.03955, 0.03689, 1.0, 0.01033, 0.01033, 0.009134, 1.0, 0.01033, 0.01033, 0.009134, 1.0, 0.01033, 0.01033, 0.009134, 1.0, 0.01033, 0.01033, 0.009134, 1.0, 0.01033, 0.01033, 0.009134, 1.0, 0.01033, 0.01033, 0.009134, 1.0, 0.2423, 0.2195, 0.1946, 1.0, 0.2423, 0.2195, 0.1946, 1.0, 0.2423, 0.2195, 0.1946, 1.0, 0.2423, 0.2195, 0.1946, 1.0, 0.2423, 0.2195, 0.1946, 1.0, 0.2423, 0.2195, 0.1946, 1.0, 0.01033, 0.01033, 0.009134, 1.0, 0.01033, 0.01033, 0.009134, 1.0, 0.01033, 0.01033, 0.009134, 1.0, 0.01033, 0.01033, 0.009134, 1.0, 0.01033, 0.01033, 0.009134, 1.0, 0.01033, 0.01033, 0.009134, 1.0, 0.04231, 0.03955, 0.03689, 1.0, 0.04231, 0.03955, 0.03689, 1.0, 0.04231, 0.03955, 0.03689, 1.0, 0.04231, 0.03955, 0.03689, 1.0, 0.04231, 0.03955, 0.03689, 1.0, 0.04231, 0.03955, 0.03689, 1.0, 0.0, 0.0, 0.0, 1.0, 0.0, 0.0, 0.0, 1.0, 0.0, 0.0, 0.0, 1.0, 0.0, 0.0, 0.0, 1.0, 0.0, 0.0, 0.0, 1.0, 0.0, 0.0, 0.0, 1.0, 0.04231, 0.03955, 0.03689, 1.0, 0.04231, 0.03955, 0.03689, 1.0, 0.04231, 0.03955, 0.03689, 1.0, 0.04231, 0.03955, 0.03689, 1.0, 0.04231, 0.03955, 0.03689, 1.0, 0.04231, 0.03955, 0.03689, 1.0, 0.01033, 0.01033, 0.009134, 1.0, 0.01096, 0.01033, 0.009134, 1.0, 0.01033, 0.01033, 0.009134, 1.0, 0.01096, 0.01033, 0.009134, 1.0, 0.01033, 0.01033, 0.009134, 1.0, 0.01096, 0.01033, 0.009134, 1.0, 0.2423, 0.2195, 0.1946, 1.0, 0.2423, 0.2195, 0.1946, 1.0, 0.2423, 0.2195, 0.1946, 1.0, 0.2423, 0.2195, 0.1946, 1.0, 0.2423, 0.2195, 0.1946, 1.0, 0.2423, 0.2195, 0.1946, 1.0, 0.0, 0.0, 0.0, 1.0, 0.0, 0.0, 0.0, 1.0, 0.0, 0.0, 0.0, 1.0, 0.0, 0.0, 0.0, 1.0, 0.0, 0.0, 0.0, 1.0, 0.0, 0.0, 0.0, 1.0, 0.006049, 0.006049, 0.005605, 1.0, 0.006049, 0.006049, 0.005605, 1.0, 0.006049, 0.006049, 0.005605, 1.0, 0.006049, 0.006049, 0.005605, 1.0, 0.006049, 0.006049, 0.005605, 1.0, 0.006049, 0.006049, 0.005605, 1.0, 0.04231, 0.03955, 0.03689, 1.0, 0.04231, 0.03955, 0.03689, 1.0, 0.04231, 0.03955, 0.03689, 1.0, 0.04231, 0.03955, 0.03689, 1.0, 0.04231, 0.03955, 0.03689, 1.0, 0.04231, 0.03955, 0.03689, 1.0, 0.01096, 0.01033, 0.009134, 1.0, 0.01096, 0.01033, 0.009134, 1.0, 0.01096, 0.01033, 0.009134, 1.0, 0.01096, 0.01033, 0.009134, 1.0, 0.01096, 0.01033, 0.009134, 1.0, 0.01096, 0.01033, 0.009134, 1.0, 0.0, 0.0, 0.0, 1.0, 0.0, 0.0, 0.0, 1.0, 0.0, 0.0, 0.0, 1.0, 0.0, 0.0, 0.0, 1.0, 0.0, 0.0, 0.0, 1.0, 0.0, 0.0, 0.0, 1.0, 0.2423, 0.2195, 0.1981, 1.0, 0.2423, 0.2195, 0.1981, 1.0, 0.2423, 0.2195, 0.1981, 1.0, 0.2423, 0.2195, 0.1981, 1.0, 0.2423, 0.2195, 0.1981, 1.0, 0.2423, 0.2195, 0.1981, 1.0, 0.04231, 0.04092, 0.0382, 1.0, 0.04231, 0.04092, 0.0382, 1.0, 0.04231, 0.04092, 0.0382, 1.0, 0.04231, 0.04092, 0.0382, 1.0, 0.04231, 0.04092, 0.0382, 1.0, 0.04231, 0.04092, 0.0382, 1.0, 0.01033, 0.01033, 0.009134, 1.0, 0.01033, 0.01033, 0.009134, 1.0, 0.01033, 0.01033, 0.009134, 1.0, 0.01033, 0.01033, 0.009134, 1.0, 0.01033, 0.01033, 0.009134, 1.0, 0.01033, 0.01033, 0.009134, 1.0, 0.0, 0.0, 0.0, 1.0, 0.0, 0.0, 0.0, 1.0, 0.0, 0.0, 0.0, 1.0, 0.0, 0.0, 0.0, 1.0, 0.0, 0.0, 0.0, 1.0, 0.0, 0.0, 0.0, 1.0, 0.2423, 0.2195, 0.1946, 1.0, 0.2423, 0.2195, 0.1946, 1.0, 0.2423, 0.2195, 0.1946, 1.0, 0.2423, 0.2195, 0.1946, 1.0, 0.2423, 0.2195, 0.1946, 1.0, 0.2423, 0.2195, 0.1946, 1.0, 0.0, 0.0, 0.0, 1.0, 0.0, 0.0, 0.0, 1.0, 0.0, 0.0, 0.0, 1.0, 0.0, 0.0, 0.0, 1.0, 0.0, 0.0, 0.0, 1.0, 0.0, 0.0, 0.0, 1.0, 0.2423, 0.2195, 0.1981, 1.0, 0.2423, 0.2195, 0.1981, 1.0, 0.2423, 0.2195, 0.1981, 1.0, 0.2423, 0.2195, 0.1981, 1.0, 0.2423, 0.2195, 0.1981, 1.0, 0.2423, 0.2195, 0.1981, 1.0, 0.01096, 0.01033, 0.009134, 1.0, 0.01096, 0.01033, 0.009134, 1.0, 0.01096, 0.01033, 0.009134, 1.0, 0.01096, 0.01033, 0.009134, 1.0, 0.01096, 0.01033, 0.009134, 1.0, 0.01096, 0.01033, 0.009134, 1.0, 0.04231, 0.04092, 0.03689, 1.0, 0.04231, 0.04092, 0.03689, 1.0, 0.04231, 0.04092, 0.03689, 1.0, 0.04231, 0.04092, 0.03689, 1.0, 0.04231, 0.04092, 0.03689, 1.0, 0.04231, 0.04092, 0.03689, 1.0, 0.0, 0.0, 0.0, 1.0, 0.0, 0.0, 0.0, 1.0, 0.0, 0.0, 0.0, 1.0, 0.0, 0.0, 0.0, 1.0, 0.0, 0.0, 0.0, 1.0, 0.0, 0.0, 0.0, 1.0, 0.2423, 0.2195, 0.1946, 1.0, 0.2423, 0.2195, 0.1946, 1.0, 0.2423, 0.2195, 0.1946, 1.0, 0.2423, 0.2195, 0.1946, 1.0, 0.2423, 0.2195, 0.1946, 1.0, 0.2423, 0.2195, 0.1946, 1.0, 0.2423, 0.2195, 0.1946, 1.0, 0.2423, 0.2195, 0.1946, 1.0, 0.2423, 0.2195, 0.1946, 1.0, 0.2423, 0.2195, 0.1946, 1.0, 0.2423, 0.2195, 0.1946, 1.0, 0.2423, 0.2195, 0.1946, 1.0, 0.01033, 0.01033, 0.009134, 1.0, 0.01033, 0.01033, 0.009134, 1.0, 0.01033, 0.01033, 0.009134, 1.0, 0.01033, 0.01033, 0.009134, 1.0, 0.01033, 0.01033, 0.009134, 1.0, 0.01033, 0.01033, 0.009134, 1.0, 0.1714, 0.1559, 0.1384, 1.0, 0.1714, 0.1559, 0.1384, 1.0, 0.1714, 0.1559, 0.1384, 1.0, 0.1714, 0.1559, 0.1384, 1.0, 0.1714, 0.1559, 0.1384, 1.0, 0.1714, 0.1559, 0.1384, 1.0, 0.0, 0.0, 0.0, 1.0, 0.0, 0.0, 0.0, 1.0, 0.0, 0.0, 0.0, 1.0, 0.0, 0.0, 0.0, 1.0, 0.0, 0.0, 0.0, 1.0, 0.0, 0.0, 0.0, 1.0, 0.01298, 0.01229, 0.01161, 1.0, 0.01298, 0.01229, 0.01161, 1.0, 0.01298, 0.01229, 0.01161, 1.0, 0.01298, 0.01229, 0.01161, 1.0, 0.01298, 0.01229, 0.01161, 1.0, 0.01298, 0.01229, 0.01161, 1.0, 0.04231, 0.03955, 0.03689, 1.0, 0.04231, 0.03955, 0.03689, 1.0, 0.04231, 0.03955, 0.03689, 1.0, 0.04231, 0.03955, 0.03689, 1.0, 0.04231, 0.03955, 0.03689, 1.0, 0.04231, 0.03955, 0.03689, 1.0, 0.1714, 0.1559, 0.1384, 1.0, 0.1714, 0.1559, 0.1384, 1.0, 0.1714, 0.1559, 0.1384, 1.0, 0.1714, 0.1559, 0.1384, 1.0, 0.1714, 0.1559, 0.1384, 1.0, 0.1714, 0.1559, 0.1384, 1.0, 0.01298, 0.01229, 0.01161, 1.0, 0.01298, 0.01229, 0.01161, 1.0, 0.01298, 0.01229, 0.01161, 1.0, 0.01298, 0.01229, 0.01161, 1.0, 0.01298, 0.01229, 0.01161, 1.0, 0.01298, 0.01229, 0.01161, 1.0, 0.04231, 0.03955, 0.03689, 1.0, 0.04231, 0.03955, 0.03689, 1.0, 0.04231, 0.03955, 0.03689, 1.0, 0.04231, 0.03955, 0.03689, 1.0, 0.04231, 0.03955, 0.03689, 1.0, 0.04231, 0.03955, 0.03689, 1.0, 0.2423, 0.2195, 0.1946, 1.0, 0.2423, 0.2195, 0.1946, 1.0, 0.2423, 0.2195, 0.1946, 1.0, 0.2423, 0.2195, 0.1946, 1.0, 0.2423, 0.2195, 0.1946, 1.0, 0.2423, 0.2195, 0.1946, 1.0, 0.01033, 0.01033, 0.009134, 1.0, 0.01033, 0.01033, 0.009134, 1.0, 0.01033, 0.01033, 0.009134, 1.0, 0.01033, 0.01033, 0.009134, 1.0, 0.01033, 0.01033, 0.009134, 1.0, 0.01033, 0.01033, 0.009134, 1.0, 0.0, 0.0, 0.0, 1.0, 0.0, 0.0, 0.0, 1.0, 0.0, 0.0, 0.0, 1.0, 0.0, 0.0, 0.0, 1.0, 0.0, 0.0, 0.0, 1.0, 0.0, 0.0, 0.0, 1.0, 0.0, 0.0, 0.0, 1.0, 0.0, 0.0, 0.0, 1.0, 0.0, 0.0, 0.0, 1.0, 0.0, 0.0, 0.0, 1.0, 0.0, 0.0, 0.0, 1.0, 0.0, 0.0, 0.0, 1.0, 0.0, 0.0, 0.0, 1.0, 0.0, 0.0, 0.0, 1.0, 0.0, 0.0, 0.0, 1.0, 0.04231, 0.03955, 0.03689, 1.0, 0.04231, 0.03955, 0.03689, 1.0, 0.04231, 0.03955, 0.03689, 1.0, 0.04231, 0.03955, 0.03689, 1.0, 0.04231, 0.03955, 0.03689, 1.0, 0.04231, 0.03955, 0.03689, 1.0, 0.04231, 0.03955, 0.03689, 1.0, 0.04231, 0.03955, 0.03689, 1.0, 0.04231, 0.03955, 0.03689, 1.0, 0.04231, 0.03955, 0.03689, 1.0, 0.04231, 0.03955, 0.03689, 1.0, 0.04231, 0.03955, 0.03689, 1.0, 0.01033, 0.01033, 0.009134, 1.0, 0.01033, 0.01033, 0.009134, 1.0, 0.01033, 0.01033, 0.009134, 1.0, 0.01033, 0.01033, 0.009134, 1.0, 0.01033, 0.01033, 0.009134, 1.0, 0.01033, 0.01033, 0.009134, 1.0, 0.01033, 0.01033, 0.009134, 1.0, 0.01033, 0.01033, 0.009134, 1.0, 0.01033, 0.01033, 0.009134, 1.0, 0.01033, 0.01033, 0.009134, 1.0, 0.01033, 0.01033, 0.009134, 1.0, 0.01033, 0.01033, 0.009134, 1.0, 0.01298, 0.01229, 0.01161, 1.0, 0.01298, 0.01229, 0.01161, 1.0, 0.01298, 0.01229, 0.01161, 1.0, 0.01298, 0.01229, 0.01161, 1.0, 0.01298, 0.01229, 0.01161, 1.0, 0.01298, 0.01229, 0.01161, 1.0, 0.04231, 0.03955, 0.03689, 1.0, 0.04231, 0.03955, 0.03689, 1.0, 0.04231, 0.03955, 0.03689, 1.0, 0.04231, 0.03955, 0.03689, 1.0, 0.04231, 0.03955, 0.03689, 1.0, 0.04231, 0.03955, 0.03689, 1.0, 0.01033, 0.01033, 0.009134, 1.0, 0.01033, 0.01033, 0.009134, 1.0, 0.01033, 0.01033, 0.009134, 1.0, 0.01033, 0.01033, 0.009134, 1.0, 0.01033, 0.01033, 0.009134, 1.0, 0.01033, 0.01033, 0.009134, 1.0, 0.04231, 0.03955, 0.03689, 1.0, 0.04231, 0.03955, 0.03689, 1.0, 0.04231, 0.03955, 0.03689, 1.0, 0.04231, 0.03955, 0.03689, 1.0, 0.04231, 0.03955, 0.03689, 1.0, 0.04231, 0.03955, 0.03689, 1.0, 0.01033, 0.01033, 0.009134, 1.0, 0.01033, 0.01033, 0.009134, 1.0, 0.01033, 0.01033, 0.009134, 1.0, 0.01033, 0.01033, 0.009134, 1.0, 0.01033, 0.01033, 0.009134, 1.0, 0.01033, 0.01033, 0.009134, 1.0, 0.0, 0.0, 0.0, 1.0, 0.0, 0.0, 0.0, 1.0, 0.0, 0.0, 0.0, 1.0, 0.0, 0.0, 0.0, 1.0, 0.0, 0.0, 0.0, 1.0, 0.0, 0.0, 0.0, 1.0, 0.0, 0.0, 0.0, 1.0, 0.0, 0.0, 0.0, 1.0, 0.0, 0.0, 0.0, 1.0, 0.0, 0.0, 0.0, 1.0, 0.0, 0.0, 0.0, 1.0, 0.0, 0.0, 0.0, 1.0, 0.0, 0.0, 0.0, 1.0, 0.0, 0.0, 0.0, 1.0, 0.0, 0.0, 0.0, 1.0, 0.0, 0.0, 0.0, 1.0, 0.0, 0.0, 0.0, 1.0, 0.0, 0.0, 0.0, 1.0, 0.0, 0.0, 0.0, 1.0, 0.0, 0.0, 0.0, 1.0, 0.0, 0.0, 0.0, 1.0, 0.04231, 0.03955, 0.03689, 1.0, 0.04231, 0.03955, 0.03689, 1.0, 0.04231, 0.03955, 0.03689, 1.0, 0.04231, 0.03955, 0.03689, 1.0, 0.04231, 0.03955, 0.03689, 1.0, 0.04231, 0.03955, 0.03689, 1.0, 0.1683, 0.1529, 0.1384, 1.0, 0.1683, 0.1529, 0.1384, 1.0, 0.1683, 0.1529, 0.1384, 1.0, 0.1683, 0.1529, 0.1384, 1.0, 0.1683, 0.1529, 0.1384, 1.0, 0.1683, 0.1529, 0.1384, 1.0, 0.1683, 0.1529, 0.1384, 1.0, 0.1683, 0.1529, 0.1384, 1.0, 0.1683, 0.1529, 0.1384, 1.0, 0.1683, 0.1529, 0.1384, 1.0, 0.1683, 0.1529, 0.1384, 1.0, 0.1683, 0.1529, 0.1384, 1.0, 0.01298, 0.01229, 0.01161, 1.0, 0.01298, 0.01229, 0.01161, 1.0, 0.01298, 0.01229, 0.01161, 1.0, 0.01298, 0.01229, 0.01161, 1.0, 0.01298, 0.01229, 0.01161, 1.0, 0.01298, 0.01229, 0.01161, 1.0, 0.04231, 0.03955, 0.03689, 1.0, 0.04231, 0.03955, 0.03689, 1.0, 0.04231, 0.03955, 0.03689, 1.0, 0.04231, 0.03955, 0.03689, 1.0, 0.04231, 0.03955, 0.03689, 1.0, 0.04231, 0.03955, 0.03689, 1.0, 0.04231, 0.03955, 0.03689, 1.0, 0.04231, 0.03955, 0.03689, 1.0, 0.04231, 0.03955, 0.03689, 1.0, 0.04231, 0.03955, 0.03689, 1.0, 0.04231, 0.03955, 0.03689, 1.0, 0.04231, 0.03955, 0.03689, 1.0, 0.04231, 0.03955, 0.03689, 1.0, 0.04231, 0.03955, 0.03689, 1.0, 0.04231, 0.03955, 0.03689, 1.0, 0.04231, 0.03955, 0.03689, 1.0, 0.04231, 0.03955, 0.03689, 1.0, 0.04231, 0.03955, 0.03689, 1.0, 0.04231, 0.03955, 0.03689, 1.0, 0.04231, 0.03955, 0.03689, 1.0, 0.04231, 0.03955, 0.03689, 1.0, 0.04231, 0.03955, 0.03689, 1.0, 0.04231, 0.03955, 0.03689, 1.0, 0.04231, 0.03955, 0.03689, 1.0, 0.2423, 0.2195, 0.1946, 1.0, 0.2423, 0.2195, 0.1946, 1.0, 0.2423, 0.2195, 0.1946, 1.0, 0.2423, 0.2195, 0.1946, 1.0, 0.2423, 0.2195, 0.1946, 1.0, 0.2423, 0.2195, 0.1946, 1.0, 0.2423, 0.2195, 0.1981, 1.0, 0.2423, 0.2195, 0.1981, 1.0, 0.2423, 0.2195, 0.1981, 1.0, 0.2423, 0.2195, 0.1981, 1.0, 0.2423, 0.2195, 0.1981, 1.0, 0.2423, 0.2195, 0.1981, 1.0, 0.0, 0.0, 0.0, 1.0, 0.0, 0.0, 0.0, 1.0, 0.0, 0.0, 0.0, 1.0, 0.0, 0.0, 0.0, 1.0, 0.0, 0.0, 0.0, 1.0, 0.0, 0.0, 0.0, 1.0, 0.01033, 0.01033, 0.009134, 1.0, 0.01033, 0.01033, 0.009134, 1.0, 0.01033, 0.01033, 0.009134, 1.0, 0.01033, 0.01033, 0.009134, 1.0, 0.01033, 0.01033, 0.009134, 1.0, 0.01033, 0.01033, 0.009134, 1.0, 0.2423, 0.2195, 0.1946, 1.0, 0.2423, 0.2195, 0.1946, 1.0, 0.2423, 0.2195, 0.1946, 1.0, 0.2423, 0.2195, 0.1946, 1.0, 0.2423, 0.2195, 0.1946, 1.0, 0.2423, 0.2195, 0.1946, 1.0, 0.0, 0.0, 0.0, 1.0, 0.0, 0.0, 0.0, 1.0, 0.0, 0.0, 0.0, 1.0, 0.0, 0.0, 0.0, 1.0, 0.0, 0.0, 0.0, 1.0, 0.0, 0.0, 0.0, 1.0])
_ca = me_sm_house_14.color_attributes.new('Col.001', 'BYTE_COLOR', 'CORNER')
_ca.data.foreach_set('color', [0.002125, 0.002428, 0.002732, 1.0, 0.002125, 0.002428, 0.002732, 1.0, 0.002125, 0.002428, 0.002732, 1.0, 0.002125, 0.002428, 0.002732, 1.0, 0.002125, 0.002428, 0.002732, 1.0, 0.002125, 0.002428, 0.002732, 1.0, 0.003347, 0.003035, 0.003035, 1.0, 0.003347, 0.003035, 0.003035, 1.0, 0.003347, 0.003035, 0.003035, 1.0, 0.003347, 0.003035, 0.003035, 1.0, 0.003347, 0.003035, 0.003035, 1.0, 0.003347, 0.003035, 0.003035, 1.0, 0.003347, 0.003035, 0.003035, 1.0, 0.003347, 0.003035, 0.003035, 1.0, 0.003347, 0.003035, 0.003035, 1.0, 0.003347, 0.003035, 0.003035, 1.0, 0.003347, 0.003035, 0.003035, 1.0, 0.003347, 0.003035, 0.003035, 1.0, 0.002125, 0.002428, 0.002732, 1.0, 0.002125, 0.002428, 0.002732, 1.0, 0.002125, 0.002428, 0.002732, 1.0, 0.002125, 0.002428, 0.002732, 1.0, 0.002125, 0.002428, 0.002732, 1.0, 0.002125, 0.002428, 0.002732, 1.0, 0.002125, 0.002428, 0.002732, 1.0, 0.002125, 0.002428, 0.002732, 1.0, 0.002125, 0.002428, 0.002732, 1.0, 0.002125, 0.002428, 0.002732, 1.0, 0.002125, 0.002428, 0.002732, 1.0, 0.002125, 0.002428, 0.002732, 1.0, 0.003347, 0.003035, 0.003035, 1.0, 0.003347, 0.003035, 0.003035, 1.0, 0.003347, 0.003035, 0.003035, 1.0, 0.003347, 0.003035, 0.003035, 1.0, 0.003347, 0.003035, 0.003035, 1.0, 0.003347, 0.003035, 0.003035, 1.0, 0.002125, 0.002428, 0.002732, 1.0, 0.002125, 0.002428, 0.002732, 1.0, 0.002125, 0.002428, 0.002732, 1.0, 0.002125, 0.002428, 0.002732, 1.0, 0.002125, 0.002428, 0.002732, 1.0, 0.002125, 0.002428, 0.002732, 1.0, 0.003347, 0.003035, 0.003035, 1.0, 0.003347, 0.003035, 0.003035, 1.0, 0.003347, 0.003035, 0.003035, 1.0, 0.003347, 0.003035, 0.003035, 1.0, 0.003347, 0.003035, 0.003035, 1.0, 0.003347, 0.003035, 0.003035, 1.0, 0.0009106, 0.0009106, 0.0009106, 1.0, 0.0009106, 0.0009106, 0.0009106, 1.0, 0.0009106, 0.0009106, 0.0009106, 1.0, 0.0009106, 0.0009106, 0.0009106, 1.0, 0.0009106, 0.0009106, 0.0009106, 1.0, 0.0009106, 0.0009106, 0.0009106, 1.0, 0.001214, 0.001214, 0.001214, 1.0, 0.001214, 0.001214, 0.001214, 1.0, 0.001214, 0.001214, 0.001214, 1.0, 0.001214, 0.001214, 0.001214, 1.0, 0.001214, 0.001214, 0.001214, 1.0, 0.001214, 0.001214, 0.001214, 1.0, 0.002125, 0.002428, 0.002732, 1.0, 0.002125, 0.002428, 0.002732, 1.0, 0.002125, 0.002428, 0.002732, 1.0, 0.002125, 0.002428, 0.002732, 1.0, 0.002125, 0.002428, 0.002732, 1.0, 0.002125, 0.002428, 0.002732, 1.0, 0.003347, 0.003035, 0.003035, 1.0, 0.003347, 0.003035, 0.003035, 1.0, 0.003347, 0.003035, 0.003035, 1.0, 0.003347, 0.003035, 0.003035, 1.0, 0.003347, 0.003035, 0.003035, 1.0, 0.003347, 0.003035, 0.003035, 1.0, 0.002125, 0.002428, 0.002732, 1.0, 0.002125, 0.002428, 0.002732, 1.0, 0.002125, 0.002428, 0.002732, 1.0, 0.002125, 0.002428, 0.002732, 1.0, 0.002125, 0.002428, 0.002732, 1.0, 0.002125, 0.002428, 0.002732, 1.0, 0.004391, 0.005182, 0.006049, 1.0, 0.004391, 0.005182, 0.006049, 1.0, 0.004391, 0.005182, 0.006049, 1.0, 0.004391, 0.005182, 0.006049, 1.0, 0.004391, 0.005182, 0.006049, 1.0, 0.004391, 0.005182, 0.006049, 1.0, 0.003347, 0.003035, 0.003035, 1.0, 0.003347, 0.003035, 0.003035, 1.0, 0.003347, 0.003035, 0.003035, 1.0, 0.003347, 0.003035, 0.003035, 1.0, 0.003347, 0.003035, 0.003035, 1.0, 0.003347, 0.003035, 0.003035, 1.0, 0.0009106, 0.0009106, 0.0009106, 1.0, 0.0009106, 0.0009106, 0.0009106, 1.0, 0.0009106, 0.0009106, 0.0009106, 1.0, 0.0009106, 0.0009106, 0.0009106, 1.0, 0.0009106, 0.0009106, 0.0009106, 1.0, 0.0009106, 0.0009106, 0.0009106, 1.0, 0.003347, 0.003035, 0.003035, 1.0, 0.003347, 0.003035, 0.003035, 1.0, 0.003347, 0.003035, 0.003035, 1.0, 0.003347, 0.003035, 0.003035, 1.0, 0.003347, 0.003035, 0.003035, 1.0, 0.003347, 0.003035, 0.003035, 1.0, 0.004391, 0.005182, 0.006049, 1.0, 0.004391, 0.005182, 0.006049, 1.0, 0.004391, 0.005182, 0.006049, 1.0, 0.004391, 0.005182, 0.006049, 1.0, 0.004391, 0.005182, 0.006049, 1.0, 0.004391, 0.005182, 0.006049, 1.0, 0.002125, 0.002428, 0.002732, 1.0, 0.002125, 0.002428, 0.002732, 1.0, 0.002125, 0.002428, 0.002732, 1.0, 0.002125, 0.002428, 0.002732, 1.0, 0.002125, 0.002428, 0.002732, 1.0, 0.002125, 0.002428, 0.002732, 1.0, 0.001214, 0.001214, 0.001214, 1.0, 0.001214, 0.001214, 0.001214, 1.0, 0.001214, 0.001214, 0.001214, 1.0, 0.001214, 0.001214, 0.001214, 1.0, 0.001214, 0.001214, 0.001214, 1.0, 0.001214, 0.001214, 0.001214, 1.0, 0.004391, 0.005182, 0.006049, 1.0, 0.004391, 0.005182, 0.006049, 1.0, 0.004391, 0.005182, 0.006049, 1.0, 0.004391, 0.005182, 0.006049, 1.0, 0.004391, 0.005182, 0.006049, 1.0, 0.004391, 0.005182, 0.006049, 1.0, 0.003347, 0.003035, 0.003035, 1.0, 0.003347, 0.003035, 0.003035, 1.0, 0.003347, 0.003035, 0.003035, 1.0, 0.003347, 0.003035, 0.003035, 1.0, 0.003347, 0.003035, 0.003035, 1.0, 0.003347, 0.003035, 0.003035, 1.0, 0.003347, 0.003035, 0.003035, 1.0, 0.003347, 0.003035, 0.003035, 1.0, 0.003347, 0.003035, 0.003035, 1.0, 0.003347, 0.003035, 0.003035, 1.0, 0.003347, 0.003035, 0.003035, 1.0, 0.003347, 0.003035, 0.003035, 1.0, 0.003347, 0.003035, 0.003035, 1.0, 0.003347, 0.003035, 0.003035, 1.0, 0.003347, 0.003035, 0.003035, 1.0, 0.003347, 0.003035, 0.003035, 1.0, 0.003347, 0.003035, 0.003035, 1.0, 0.003347, 0.003035, 0.003035, 1.0, 0.002125, 0.002428, 0.002732, 1.0, 0.002125, 0.002428, 0.002732, 1.0, 0.002125, 0.002428, 0.002732, 1.0, 0.002125, 0.002428, 0.002732, 1.0, 0.002125, 0.002428, 0.002732, 1.0, 0.002125, 0.002428, 0.002732, 1.0, 0.001214, 0.001214, 0.001214, 1.0, 0.001214, 0.001214, 0.001214, 1.0, 0.001214, 0.001214, 0.001214, 1.0, 0.001214, 0.001214, 0.001214, 1.0, 0.001214, 0.001214, 0.001214, 1.0, 0.001214, 0.001214, 0.001214, 1.0, 0.003347, 0.003035, 0.003035, 1.0, 0.003347, 0.003035, 0.003035, 1.0, 0.003347, 0.003035, 0.003035, 1.0, 0.003347, 0.003035, 0.003035, 1.0, 0.003347, 0.003035, 0.003035, 1.0, 0.003347, 0.003035, 0.003035, 1.0, 0.002125, 0.002428, 0.002732, 1.0, 0.002125, 0.002428, 0.002732, 1.0, 0.002125, 0.002428, 0.002732, 1.0, 0.002125, 0.002428, 0.002732, 1.0, 0.002125, 0.002428, 0.002732, 1.0, 0.002125, 0.002428, 0.002732, 1.0, 0.001214, 0.001214, 0.001214, 1.0, 0.001214, 0.001214, 0.001214, 1.0, 0.001214, 0.001214, 0.001214, 1.0, 0.001214, 0.001214, 0.001214, 1.0, 0.001214, 0.001214, 0.001214, 1.0, 0.001214, 0.001214, 0.001214, 1.0, 0.002125, 0.002428, 0.002732, 1.0, 0.002125, 0.002428, 0.002732, 1.0, 0.002125, 0.002428, 0.002732, 1.0, 0.002125, 0.002428, 0.002732, 1.0, 0.002125, 0.002428, 0.002732, 1.0, 0.002125, 0.002428, 0.002732, 1.0, 0.003347, 0.003035, 0.003035, 1.0, 0.003347, 0.003035, 0.003035, 1.0, 0.003347, 0.003035, 0.003035, 1.0, 0.003347, 0.003035, 0.003035, 1.0, 0.003347, 0.003035, 0.003035, 1.0, 0.003347, 0.003035, 0.003035, 1.0, 0.0009106, 0.0009106, 0.0009106, 1.0, 0.0009106, 0.0009106, 0.0009106, 1.0, 0.0009106, 0.0009106, 0.0009106, 1.0, 0.0009106, 0.0009106, 0.0009106, 1.0, 0.0009106, 0.0009106, 0.0009106, 1.0, 0.0009106, 0.0009106, 0.0009106, 1.0, 0.002125, 0.002428, 0.002732, 1.0, 0.002125, 0.002428, 0.002732, 1.0, 0.002125, 0.002428, 0.002732, 1.0, 0.002125, 0.002428, 0.002732, 1.0, 0.002125, 0.002428, 0.002732, 1.0, 0.002125, 0.002428, 0.002732, 1.0, 0.003347, 0.003035, 0.003035, 1.0, 0.003347, 0.003035, 0.003035, 1.0, 0.003347, 0.003035, 0.003035, 1.0, 0.003347, 0.003035, 0.003035, 1.0, 0.003347, 0.003035, 0.003035, 1.0, 0.003347, 0.003035, 0.003035, 1.0, 0.0009106, 0.0009106, 0.0009106, 1.0, 0.0009106, 0.0009106, 0.0009106, 1.0, 0.0009106, 0.0009106, 0.0009106, 1.0, 0.0009106, 0.0009106, 0.0009106, 1.0, 0.0009106, 0.0009106, 0.0009106, 1.0, 0.0009106, 0.0009106, 0.0009106, 1.0, 0.004391, 0.005182, 0.006049, 1.0, 0.004391, 0.005182, 0.006049, 1.0, 0.004391, 0.005182, 0.006049, 1.0, 0.004391, 0.005182, 0.006049, 1.0, 0.004391, 0.005182, 0.006049, 1.0, 0.004391, 0.005182, 0.006049, 1.0, 0.004391, 0.005182, 0.006049, 1.0, 0.004391, 0.005182, 0.006049, 1.0, 0.004391, 0.005182, 0.006049, 1.0, 0.004391, 0.005182, 0.006049, 1.0, 0.004391, 0.005182, 0.006049, 1.0, 0.004391, 0.005182, 0.006049, 1.0, 0.004391, 0.005182, 0.006049, 1.0, 0.004391, 0.005182, 0.006049, 1.0, 0.004391, 0.005182, 0.006049, 1.0, 0.004391, 0.005182, 0.006049, 1.0, 0.004391, 0.005182, 0.006049, 1.0, 0.004391, 0.005182, 0.006049, 1.0, 0.004391, 0.005182, 0.006049, 1.0, 0.004391, 0.005182, 0.006049, 1.0, 0.004391, 0.005182, 0.006049, 1.0, 0.004391, 0.005182, 0.006049, 1.0, 0.004391, 0.005182, 0.006049, 1.0, 0.004391, 0.005182, 0.006049, 1.0, 0.004391, 0.005182, 0.006049, 1.0, 0.004391, 0.005182, 0.006049, 1.0, 0.004391, 0.005182, 0.006049, 1.0, 0.004391, 0.005182, 0.006049, 1.0, 0.004391, 0.005182, 0.006049, 1.0, 0.004391, 0.005182, 0.006049, 1.0, 0.004391, 0.005182, 0.006049, 1.0, 0.004391, 0.005182, 0.006049, 1.0, 0.004391, 0.005182, 0.006049, 1.0, 0.004391, 0.005182, 0.006049, 1.0, 0.004391, 0.005182, 0.006049, 1.0, 0.004391, 0.005182, 0.006049, 1.0, 0.004391, 0.005182, 0.006049, 1.0, 0.004391, 0.005182, 0.006049, 1.0, 0.004391, 0.005182, 0.006049, 1.0, 0.004391, 0.005182, 0.006049, 1.0, 0.004391, 0.005182, 0.006049, 1.0, 0.004391, 0.005182, 0.006049, 1.0, 0.004391, 0.005182, 0.006049, 1.0, 0.004391, 0.005182, 0.006049, 1.0, 0.004391, 0.005182, 0.006049, 1.0, 0.004391, 0.005182, 0.006049, 1.0, 0.004391, 0.005182, 0.006049, 1.0, 0.004391, 0.005182, 0.006049, 1.0, 0.004391, 0.005182, 0.006049, 1.0, 0.004391, 0.005182, 0.006049, 1.0, 0.004391, 0.005182, 0.006049, 1.0, 0.004391, 0.005182, 0.006049, 1.0, 0.004391, 0.005182, 0.006049, 1.0, 0.004391, 0.005182, 0.006049, 1.0, 0.004391, 0.005182, 0.006049, 1.0, 0.004391, 0.005182, 0.006049, 1.0, 0.004391, 0.005182, 0.006049, 1.0, 0.004391, 0.005182, 0.006049, 1.0, 0.004391, 0.005182, 0.006049, 1.0, 0.004391, 0.005182, 0.006049, 1.0, 0.004391, 0.005182, 0.006049, 1.0, 0.004391, 0.005182, 0.006049, 1.0, 0.004391, 0.005182, 0.006049, 1.0, 0.004391, 0.005182, 0.006049, 1.0, 0.004391, 0.005182, 0.006049, 1.0, 0.004391, 0.005182, 0.006049, 1.0, 0.004391, 0.005182, 0.006049, 1.0, 0.004391, 0.005182, 0.006049, 1.0, 0.004391, 0.005182, 0.006049, 1.0, 0.004391, 0.005182, 0.006049, 1.0, 0.004391, 0.005182, 0.006049, 1.0, 0.004391, 0.005182, 0.006049, 1.0, 0.004391, 0.005182, 0.006049, 1.0, 0.004391, 0.005182, 0.006049, 1.0, 0.004391, 0.005182, 0.006049, 1.0, 0.004391, 0.005182, 0.006049, 1.0, 0.004391, 0.005182, 0.006049, 1.0, 0.004391, 0.005182, 0.006049, 1.0, 0.004391, 0.005182, 0.006049, 1.0, 0.004391, 0.005182, 0.006049, 1.0, 0.004391, 0.005182, 0.006049, 1.0, 0.004391, 0.005182, 0.006049, 1.0, 0.004391, 0.005182, 0.006049, 1.0, 0.004391, 0.005182, 0.006049, 1.0, 0.004391, 0.005182, 0.006049, 1.0, 0.004391, 0.005182, 0.006049, 1.0, 0.004391, 0.005182, 0.006049, 1.0, 0.004391, 0.005182, 0.006049, 1.0, 0.004391, 0.005182, 0.006049, 1.0, 0.004391, 0.005182, 0.006049, 1.0, 0.003347, 0.003035, 0.003035, 1.0, 0.003347, 0.003035, 0.003035, 1.0, 0.003347, 0.003035, 0.003035, 1.0, 0.003347, 0.003035, 0.003035, 1.0, 0.003347, 0.003035, 0.003035, 1.0, 0.003347, 0.003035, 0.003035, 1.0, 0.002125, 0.002428, 0.002732, 1.0, 0.002125, 0.002428, 0.002732, 1.0, 0.002125, 0.002428, 0.002732, 1.0, 0.002125, 0.002428, 0.002732, 1.0, 0.002125, 0.002428, 0.002732, 1.0, 0.002125, 0.002428, 0.002732, 1.0, 0.002125, 0.002428, 0.002732, 1.0, 0.002125, 0.002428, 0.002732, 1.0, 0.002125, 0.002428, 0.002732, 1.0, 0.002125, 0.002428, 0.002732, 1.0, 0.002125, 0.002428, 0.002732, 1.0, 0.002125, 0.002428, 0.002732, 1.0, 0.001214, 0.001214, 0.001214, 1.0, 0.001214, 0.001214, 0.001214, 1.0, 0.001214, 0.001214, 0.001214, 1.0, 0.001214, 0.001214, 0.001214, 1.0, 0.001214, 0.001214, 0.001214, 1.0, 0.001214, 0.001214, 0.001214, 1.0, 0.0009106, 0.0009106, 0.0009106, 1.0, 0.0009106, 0.0009106, 0.0009106, 1.0, 0.0009106, 0.0009106, 0.0009106, 1.0, 0.0009106, 0.0009106, 0.0009106, 1.0, 0.0009106, 0.0009106, 0.0009106, 1.0, 0.0009106, 0.0009106, 0.0009106, 1.0, 0.003347, 0.003035, 0.003035, 1.0, 0.003347, 0.003035, 0.003035, 1.0, 0.003347, 0.003035, 0.002732, 1.0, 0.003347, 0.003035, 0.002732, 1.0, 0.003347, 0.003035, 0.003035, 1.0, 0.003347, 0.003035, 0.002732, 1.0, 0.0009106, 0.0009106, 0.0009106, 1.0, 0.0009106, 0.0009106, 0.0009106, 1.0, 0.0009106, 0.0009106, 0.0009106, 1.0, 0.0009106, 0.0009106, 0.0009106, 1.0, 0.0009106, 0.0009106, 0.0009106, 1.0, 0.0009106, 0.0009106, 0.0009106, 1.0, 0.001214, 0.001214, 0.001214, 1.0, 0.001214, 0.001214, 0.001214, 1.0, 0.001214, 0.001214, 0.001214, 1.0, 0.001214, 0.001214, 0.001214, 1.0, 0.001214, 0.001214, 0.001214, 1.0, 0.001214, 0.001214, 0.001214, 1.0, 0.002125, 0.002428, 0.002732, 1.0, 0.002125, 0.002428, 0.002732, 1.0, 0.002125, 0.002428, 0.002732, 1.0, 0.002125, 0.002428, 0.002732, 1.0, 0.002125, 0.002428, 0.002732, 1.0, 0.002125, 0.002428, 0.002732, 1.0, 0.001214, 0.001214, 0.001214, 1.0, 0.001214, 0.001214, 0.001214, 1.0, 0.001214, 0.001214, 0.001214, 1.0, 0.001214, 0.001214, 0.001214, 1.0, 0.001214, 0.001214, 0.001214, 1.0, 0.001214, 0.001214, 0.001214, 1.0, 0.0009106, 0.0009106, 0.0009106, 1.0, 0.0009106, 0.0009106, 0.0009106, 1.0, 0.0009106, 0.0009106, 0.0009106, 1.0, 0.0009106, 0.0009106, 0.0009106, 1.0, 0.0009106, 0.0009106, 0.0009106, 1.0, 0.0009106, 0.0009106, 0.0009106, 1.0, 0.003347, 0.003035, 0.003035, 1.0, 0.003347, 0.003035, 0.003035, 1.0, 0.003347, 0.003035, 0.003035, 1.0, 0.003347, 0.003035, 0.002732, 1.0, 0.003347, 0.003035, 0.003035, 1.0, 0.003347, 0.003035, 0.003035, 1.0, 0.002125, 0.002428, 0.002732, 1.0, 0.002125, 0.002428, 0.002732, 1.0, 0.002125, 0.002428, 0.002732, 1.0, 0.002125, 0.002428, 0.002732, 1.0, 0.002125, 0.002428, 0.002732, 1.0, 0.002125, 0.002428, 0.002732, 1.0, 0.001214, 0.001518, 0.001821, 1.0, 0.001214, 0.001518, 0.001821, 1.0, 0.001214, 0.001518, 0.001821, 1.0, 0.001214, 0.001518, 0.001821, 1.0, 0.001214, 0.001518, 0.001821, 1.0, 0.001214, 0.001518, 0.001821, 1.0, 0.001214, 0.001214, 0.001214, 1.0, 0.001214, 0.001214, 0.001214, 1.0, 0.001214, 0.001214, 0.001214, 1.0, 0.001214, 0.001214, 0.001214, 1.0, 0.001214, 0.001214, 0.001214, 1.0, 0.001214, 0.001214, 0.001214, 1.0, 0.0009106, 0.0009106, 0.0009106, 1.0, 0.0009106, 0.0009106, 0.0009106, 1.0, 0.0009106, 0.0009106, 0.0009106, 1.0, 0.0009106, 0.0009106, 0.0009106, 1.0, 0.0009106, 0.0009106, 0.0009106, 1.0, 0.0009106, 0.0009106, 0.0009106, 1.0, 0.002125, 0.002428, 0.002732, 1.0, 0.002125, 0.002428, 0.002732, 1.0, 0.002125, 0.002428, 0.002732, 1.0, 0.002125, 0.002428, 0.002732, 1.0, 0.002125, 0.002428, 0.002732, 1.0, 0.002125, 0.002428, 0.002732, 1.0, 0.003347, 0.003035, 0.003035, 1.0, 0.003347, 0.003035, 0.003035, 1.0, 0.003347, 0.003035, 0.003035, 1.0, 0.003347, 0.003035, 0.003035, 1.0, 0.003347, 0.003035, 0.003035, 1.0, 0.003347, 0.003035, 0.003035, 1.0, 0.001214, 0.001214, 0.001214, 1.0, 0.001214, 0.001214, 0.001214, 1.0, 0.001214, 0.001214, 0.001214, 1.0, 0.001214, 0.001214, 0.001214, 1.0, 0.001214, 0.001214, 0.001214, 1.0, 0.001214, 0.001214, 0.001214, 1.0, 0.0009106, 0.0009106, 0.0009106, 1.0, 0.0009106, 0.0009106, 0.0009106, 1.0, 0.0009106, 0.0009106, 0.0009106, 1.0, 0.0009106, 0.0009106, 0.0009106, 1.0, 0.0009106, 0.0009106, 0.0009106, 1.0, 0.0009106, 0.0009106, 0.0009106, 1.0, 0.002125, 0.002428, 0.002732, 1.0, 0.002125, 0.002428, 0.002732, 1.0, 0.002125, 0.002428, 0.002732, 1.0, 0.002125, 0.002428, 0.002732, 1.0, 0.002125, 0.002428, 0.002732, 1.0, 0.002125, 0.002428, 0.002732, 1.0, 0.003347, 0.003035, 0.003035, 1.0, 0.003347, 0.003035, 0.003035, 1.0, 0.003347, 0.003035, 0.003035, 1.0, 0.003347, 0.003035, 0.003035, 1.0, 0.003347, 0.003035, 0.003035, 1.0, 0.003347, 0.003035, 0.003035, 1.0, 0.002125, 0.002428, 0.002732, 1.0, 0.002125, 0.002428, 0.002732, 1.0, 0.002125, 0.002428, 0.002732, 1.0, 0.002125, 0.002428, 0.002732, 1.0, 0.002125, 0.002428, 0.002732, 1.0, 0.002125, 0.002428, 0.002732, 1.0, 0.003347, 0.003035, 0.003035, 1.0, 0.003347, 0.003035, 0.003035, 1.0, 0.003347, 0.003035, 0.003035, 1.0, 0.003347, 0.003035, 0.003035, 1.0, 0.003347, 0.003035, 0.003035, 1.0, 0.003347, 0.003035, 0.003035, 1.0, 0.0009106, 0.0009106, 0.0009106, 1.0, 0.0009106, 0.0009106, 0.0009106, 1.0, 0.0009106, 0.0009106, 0.0009106, 1.0, 0.0009106, 0.0009106, 0.0009106, 1.0, 0.0009106, 0.0009106, 0.0009106, 1.0, 0.0009106, 0.0009106, 0.0009106, 1.0, 0.001214, 0.001214, 0.001214, 1.0, 0.001214, 0.001214, 0.001214, 1.0, 0.001214, 0.001214, 0.001214, 1.0, 0.001214, 0.001214, 0.001214, 1.0, 0.001214, 0.001214, 0.001214, 1.0, 0.001214, 0.001214, 0.001214, 1.0, 0.002125, 0.002428, 0.002732, 1.0, 0.002125, 0.002428, 0.002732, 1.0, 0.002125, 0.002428, 0.002732, 1.0, 0.002125, 0.002428, 0.002732, 1.0, 0.002125, 0.002428, 0.002732, 1.0, 0.002125, 0.002428, 0.002732, 1.0, 0.003347, 0.003035, 0.003035, 1.0, 0.003347, 0.003035, 0.003035, 1.0, 0.003347, 0.003035, 0.003035, 1.0, 0.003347, 0.003035, 0.003035, 1.0, 0.003347, 0.003035, 0.003035, 1.0, 0.003347, 0.003035, 0.003035, 1.0, 0.003347, 0.003035, 0.003035, 1.0, 0.003347, 0.003035, 0.003035, 1.0, 0.003347, 0.003035, 0.003035, 1.0, 0.003347, 0.003035, 0.003035, 1.0, 0.003347, 0.003035, 0.003035, 1.0, 0.003347, 0.003035, 0.003035, 1.0, 0.0009106, 0.0009106, 0.0009106, 1.0, 0.0009106, 0.0009106, 0.0009106, 1.0, 0.0009106, 0.0009106, 0.0009106, 1.0, 0.0009106, 0.0009106, 0.0009106, 1.0, 0.0009106, 0.0009106, 0.0009106, 1.0, 0.0009106, 0.0009106, 0.0009106, 1.0, 0.004391, 0.005182, 0.006049, 1.0, 0.004391, 0.005182, 0.006049, 1.0, 0.004391, 0.005182, 0.006049, 1.0, 0.004391, 0.005182, 0.006049, 1.0, 0.004391, 0.005182, 0.006049, 1.0, 0.004391, 0.005182, 0.006049, 1.0, 0.002125, 0.002428, 0.002732, 1.0, 0.002125, 0.002428, 0.002732, 1.0, 0.002125, 0.002428, 0.002732, 1.0, 0.002125, 0.002428, 0.002732, 1.0, 0.002125, 0.002428, 0.002732, 1.0, 0.002125, 0.002428, 0.002732, 1.0, 0.003347, 0.003035, 0.003035, 1.0, 0.003347, 0.003035, 0.003035, 1.0, 0.003347, 0.003035, 0.003035, 1.0, 0.003347, 0.003035, 0.003035, 1.0, 0.003347, 0.003035, 0.003035, 1.0, 0.003347, 0.003035, 0.003035, 1.0, 0.001214, 0.001214, 0.001214, 1.0, 0.001214, 0.001214, 0.001214, 1.0, 0.001214, 0.001214, 0.001214, 1.0, 0.001214, 0.001214, 0.001214, 1.0, 0.001214, 0.001214, 0.001214, 1.0, 0.001214, 0.001214, 0.001214, 1.0, 0.004391, 0.005182, 0.006049, 1.0, 0.004391, 0.005182, 0.006049, 1.0, 0.004391, 0.005182, 0.006049, 1.0, 0.004391, 0.005182, 0.006049, 1.0, 0.004391, 0.005182, 0.006049, 1.0, 0.004391, 0.005182, 0.006049, 1.0, 0.003347, 0.003035, 0.003035, 1.0, 0.003347, 0.003035, 0.003035, 1.0, 0.003347, 0.003035, 0.003035, 1.0, 0.003347, 0.003035, 0.003035, 1.0, 0.003347, 0.003035, 0.003035, 1.0, 0.003347, 0.003035, 0.003035, 1.0, 0.001214, 0.001214, 0.001214, 1.0, 0.001214, 0.001214, 0.001214, 1.0, 0.001214, 0.001214, 0.001214, 1.0, 0.001214, 0.001214, 0.001214, 1.0, 0.001214, 0.001214, 0.001214, 1.0, 0.001214, 0.001214, 0.001214, 1.0, 0.003347, 0.003035, 0.003035, 1.0, 0.003347, 0.003035, 0.003035, 1.0, 0.003347, 0.003035, 0.003035, 1.0, 0.003347, 0.003035, 0.003035, 1.0, 0.003347, 0.003035, 0.003035, 1.0, 0.003347, 0.003035, 0.003035, 1.0, 0.0009106, 0.0009106, 0.0009106, 1.0, 0.0009106, 0.0009106, 0.0009106, 1.0, 0.0009106, 0.0009106, 0.0009106, 1.0, 0.0009106, 0.0009106, 0.0009106, 1.0, 0.0009106, 0.0009106, 0.0009106, 1.0, 0.0009106, 0.0009106, 0.0009106, 1.0, 0.002125, 0.002428, 0.002732, 1.0, 0.002125, 0.002428, 0.002732, 1.0, 0.002125, 0.002428, 0.002732, 1.0, 0.002125, 0.002428, 0.002732, 1.0, 0.002125, 0.002428, 0.002732, 1.0, 0.002125, 0.002428, 0.002732, 1.0, 0.002125, 0.002428, 0.002732, 1.0, 0.002125, 0.002428, 0.002732, 1.0, 0.002125, 0.002428, 0.002732, 1.0, 0.002125, 0.002428, 0.002732, 1.0, 0.002125, 0.002428, 0.002732, 1.0, 0.002125, 0.002428, 0.002732, 1.0, 0.002125, 0.002428, 0.002732, 1.0, 0.002125, 0.002428, 0.002732, 1.0, 0.002125, 0.002428, 0.002732, 1.0, 0.001214, 0.001214, 0.001214, 1.0, 0.001214, 0.001214, 0.001214, 1.0, 0.001214, 0.001214, 0.001214, 1.0, 0.001214, 0.001214, 0.001214, 1.0, 0.001214, 0.001214, 0.001214, 1.0, 0.001214, 0.001214, 0.001214, 1.0, 0.001214, 0.001214, 0.001214, 1.0, 0.001214, 0.001214, 0.001214, 1.0, 0.001214, 0.001214, 0.001214, 1.0, 0.001214, 0.001214, 0.001214, 1.0, 0.001214, 0.001214, 0.001214, 1.0, 0.001214, 0.001214, 0.001214, 1.0, 0.0009106, 0.0009106, 0.0009106, 1.0, 0.0009106, 0.0009106, 0.0009106, 1.0, 0.0009106, 0.0009106, 0.0009106, 1.0, 0.0009106, 0.0009106, 0.0009106, 1.0, 0.0009106, 0.0009106, 0.0009106, 1.0, 0.0009106, 0.0009106, 0.0009106, 1.0, 0.0009106, 0.0009106, 0.0009106, 1.0, 0.0009106, 0.0009106, 0.0009106, 1.0, 0.0009106, 0.0009106, 0.0009106, 1.0, 0.0009106, 0.0009106, 0.0009106, 1.0, 0.0009106, 0.0009106, 0.0009106, 1.0, 0.0009106, 0.0009106, 0.0009106, 1.0, 0.003347, 0.003035, 0.003035, 1.0, 0.003347, 0.003035, 0.003035, 1.0, 0.003347, 0.003035, 0.003035, 1.0, 0.003347, 0.003035, 0.003035, 1.0, 0.003347, 0.003035, 0.003035, 1.0, 0.003347, 0.003035, 0.003035, 1.0, 0.001214, 0.001214, 0.001214, 1.0, 0.001214, 0.001214, 0.001214, 1.0, 0.001214, 0.001214, 0.001214, 1.0, 0.001214, 0.001214, 0.001214, 1.0, 0.001214, 0.001214, 0.001214, 1.0, 0.001214, 0.001214, 0.001214, 1.0, 0.0009106, 0.0009106, 0.0009106, 1.0, 0.0009106, 0.0009106, 0.0009106, 1.0, 0.0009106, 0.0009106, 0.0009106, 1.0, 0.0009106, 0.0009106, 0.0009106, 1.0, 0.0009106, 0.0009106, 0.0009106, 1.0, 0.0009106, 0.0009106, 0.0009106, 1.0, 0.001214, 0.001214, 0.001214, 1.0, 0.001214, 0.001214, 0.001214, 1.0, 0.001214, 0.001214, 0.001214, 1.0, 0.001214, 0.001214, 0.001214, 1.0, 0.001214, 0.001214, 0.001214, 1.0, 0.001214, 0.001214, 0.001214, 1.0, 0.0009106, 0.0009106, 0.0009106, 1.0, 0.0009106, 0.0009106, 0.0009106, 1.0, 0.0009106, 0.0009106, 0.0009106, 1.0, 0.0009106, 0.0009106, 0.0009106, 1.0, 0.0009106, 0.0009106, 0.0009106, 1.0, 0.0009106, 0.0009106, 0.0009106, 1.0, 0.002125, 0.002428, 0.002732, 1.0, 0.002125, 0.002428, 0.002732, 1.0, 0.002125, 0.002428, 0.002732, 1.0, 0.002125, 0.002428, 0.002732, 1.0, 0.002125, 0.002428, 0.002732, 1.0, 0.002125, 0.002428, 0.002732, 1.0, 0.002125, 0.002428, 0.002732, 1.0, 0.002125, 0.002428, 0.002732, 1.0, 0.002125, 0.002428, 0.002732, 1.0, 0.002125, 0.002428, 0.002732, 1.0, 0.002125, 0.002428, 0.002732, 1.0, 0.002125, 0.002428, 0.002732, 1.0, 0.002125, 0.002428, 0.002732, 1.0, 0.002125, 0.002428, 0.002732, 1.0, 0.002125, 0.002428, 0.002732, 1.0, 0.002125, 0.002428, 0.002732, 1.0, 0.002125, 0.002428, 0.002732, 1.0, 0.002125, 0.002428, 0.002732, 1.0, 0.002125, 0.002428, 0.002732, 1.0, 0.002125, 0.002428, 0.002732, 1.0, 0.002125, 0.002428, 0.002732, 1.0, 0.001214, 0.001214, 0.001214, 1.0, 0.001214, 0.001214, 0.001214, 1.0, 0.001214, 0.001214, 0.001214, 1.0, 0.001214, 0.001214, 0.001214, 1.0, 0.001214, 0.001214, 0.001214, 1.0, 0.001214, 0.001214, 0.001214, 1.0, 0.004391, 0.005182, 0.006049, 1.0, 0.004391, 0.005182, 0.006049, 1.0, 0.004391, 0.005182, 0.006049, 1.0, 0.004391, 0.005182, 0.006049, 1.0, 0.004391, 0.005182, 0.006049, 1.0, 0.004391, 0.005182, 0.006049, 1.0, 0.004391, 0.005182, 0.006049, 1.0, 0.004391, 0.005182, 0.006049, 1.0, 0.004391, 0.005182, 0.006049, 1.0, 0.004391, 0.005182, 0.006049, 1.0, 0.004391, 0.005182, 0.006049, 1.0, 0.004391, 0.005182, 0.006049, 1.0, 0.003347, 0.003035, 0.003035, 1.0, 0.003347, 0.003035, 0.003035, 1.0, 0.003347, 0.003035, 0.003035, 1.0, 0.003347, 0.003035, 0.003035, 1.0, 0.003347, 0.003035, 0.003035, 1.0, 0.003347, 0.003035, 0.003035, 1.0, 0.001214, 0.001214, 0.001214, 1.0, 0.001214, 0.001214, 0.001214, 1.0, 0.001214, 0.001214, 0.001214, 1.0, 0.001214, 0.001214, 0.001214, 1.0, 0.001214, 0.001214, 0.001214, 1.0, 0.001214, 0.001214, 0.001214, 1.0, 0.001214, 0.001214, 0.001214, 1.0, 0.001214, 0.001214, 0.001214, 1.0, 0.001214, 0.001214, 0.001214, 1.0, 0.001214, 0.001214, 0.001214, 1.0, 0.001214, 0.001214, 0.001214, 1.0, 0.001214, 0.001214, 0.001214, 1.0, 0.001214, 0.001214, 0.001214, 1.0, 0.001214, 0.001214, 0.001214, 1.0, 0.001214, 0.001214, 0.001214, 1.0, 0.001214, 0.001214, 0.001214, 1.0, 0.001214, 0.001214, 0.001214, 1.0, 0.001214, 0.001214, 0.001214, 1.0, 0.001214, 0.001214, 0.001214, 1.0, 0.001214, 0.001214, 0.001214, 1.0, 0.001214, 0.001214, 0.001214, 1.0, 0.001214, 0.001214, 0.001214, 1.0, 0.001214, 0.001214, 0.001214, 1.0, 0.001214, 0.001214, 0.001214, 1.0, 0.003347, 0.003035, 0.003035, 1.0, 0.003347, 0.003035, 0.003035, 1.0, 0.003347, 0.003035, 0.003035, 1.0, 0.003347, 0.003035, 0.003035, 1.0, 0.003347, 0.003035, 0.003035, 1.0, 0.003347, 0.003035, 0.003035, 1.0, 0.003347, 0.003035, 0.003035, 1.0, 0.003347, 0.003035, 0.003035, 1.0, 0.003347, 0.003035, 0.003035, 1.0, 0.003347, 0.003035, 0.003035, 1.0, 0.003347, 0.003035, 0.003035, 1.0, 0.003347, 0.003035, 0.003035, 1.0, 0.002125, 0.002428, 0.002732, 1.0, 0.002125, 0.002428, 0.002732, 1.0, 0.002125, 0.002428, 0.002732, 1.0, 0.002125, 0.002428, 0.002732, 1.0, 0.002125, 0.002428, 0.002732, 1.0, 0.002125, 0.002428, 0.002732, 1.0, 0.0009106, 0.0009106, 0.0009106, 1.0, 0.0009106, 0.0009106, 0.0009106, 1.0, 0.0009106, 0.0009106, 0.0009106, 1.0, 0.0009106, 0.0009106, 0.0009106, 1.0, 0.0009106, 0.0009106, 0.0009106, 1.0, 0.0009106, 0.0009106, 0.0009106, 1.0, 0.003347, 0.003035, 0.003035, 1.0, 0.003347, 0.003035, 0.003035, 1.0, 0.003347, 0.003035, 0.003035, 1.0, 0.003347, 0.003035, 0.003035, 1.0, 0.003347, 0.003035, 0.003035, 1.0, 0.003347, 0.003035, 0.003035, 1.0, 0.002125, 0.002428, 0.002732, 1.0, 0.002125, 0.002428, 0.002732, 1.0, 0.002125, 0.002428, 0.002732, 1.0, 0.002125, 0.002428, 0.002732, 1.0, 0.002125, 0.002428, 0.002732, 1.0, 0.002125, 0.002428, 0.002732, 1.0])
me_sm_house_14.materials.append(mat_sm_house_14_0)
me_sm_house_14.materials.append(mat_sm_house_14_1)
me_sm_house_14.materials.append(mat_sm_house_14_2)
me_sm_house_14.materials.append(mat_sm_house_14_3)
me_sm_house_14.materials.append(mat_sm_house_14_4)
me_sm_house_14.materials.append(mat_sm_house_14_5)
me_sm_house_14.materials.append(mat_sm_house_14_6)
me_sm_house_14.materials.append(mat_sm_house_14_7)
me_sm_house_14.materials.append(mat_sm_house_14_8)
me_sm_house_14.materials.append(mat_sm_house_14_9)
me_sm_house_14.materials.append(mat_sm_house_14_5)
me_sm_house_14.materials.append(mat_sm_house_14_11)
me_sm_house_14.materials.append(mat_sm_house_14_12)
me_sm_house_14.use_remesh_fix_poles = True
me_sm_house_14.use_remesh_preserve_attributes = False
me_sm_house_14.update()

# ---- objects
ob_sm_house_14 = bpy.data.objects.new('SM_HOUSE_14', me_sm_house_14)

# ---- transforms, parenting, visibility, modifiers, constraints
ob_sm_house_14.location = (0.0, 0.0, 0.0)
ob_sm_house_14.rotation_mode = 'QUATERNION'
ob_sm_house_14.rotation_quaternion = (1.0, 0.0, 0.0, 0.0)
_m = ob_sm_house_14.modifiers.new('EdgeSplit', 'EDGE_SPLIT')
_m.use_edge_angle = False

# ---- collection membership
col_sm_house_14.objects.link(ob_sm_house_14)

# ---- scene / render settings (as saved in the file)
scene.frame_start = 1; scene.frame_end = 250; scene.frame_set(1)
scene.render.engine = 'BLENDER_EEVEE_NEXT'
scene.cycles.sampling_pattern = 'TABULATED_SOBOL'
scene.cycles.use_light_tree = False
scene.view_settings.view_transform = 'Filmic'
bpy.context.view_layer.update()

# ---- added for rendering (the .blend has no active camera and no usable light): camera, sun
cam_auto = bpy.data.cameras.new('AutoCamera')
cam_auto.lens = 50.0
cam_auto.sensor_width = 36.0
cam_auto.clip_end = 1000.0
ob_auto_camera = bpy.data.objects.new('AutoCamera', cam_auto)
scene.collection.objects.link(ob_auto_camera)
ob_auto_camera.location = (52.0465, -63.3237, 58.9664)
ob_auto_camera.rotation_euler = (1.09748, -7.21219e-08, 0.694738)
scene.camera = ob_auto_camera
light_auto_sun = bpy.data.lights.new('AutoSun', 'SUN')
light_auto_sun.energy = 3.0
light_auto_sun.angle = 0.0523599
ob_auto_sun = bpy.data.objects.new('AutoSun', light_auto_sun)
scene.collection.objects.link(ob_auto_sun)
ob_auto_sun.rotation_euler = (0.872665, 0.174533, 0.523599)
bpy.context.view_layer.update()

